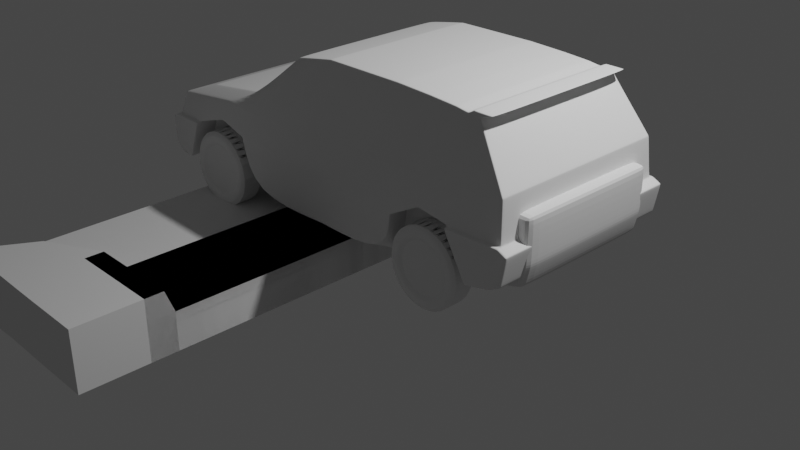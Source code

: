 # Source: cars_1_.blend  (saved by Blender 2.83.19; exported with 4.5.12 LTS)
import bpy
from mathutils import Matrix  # noqa: F401  (used for matrix-valued properties, if any)

bpy.ops.wm.read_factory_settings(use_empty=True)
scene = bpy.context.scene
scene.name = 'Scene'

# ---- collections
col_collection = bpy.data.collections.new('Collection'); scene.collection.children.link(col_collection)
col_rav4 = bpy.data.collections.new('rav4'); scene.collection.children.link(col_rav4)
col_benz = bpy.data.collections.new('benz'); scene.collection.children.link(col_benz)

# ---- materials (node trees are filled in below, after node groups)
mat_material = bpy.data.materials.new('Material')
mat_material.alpha_threshold = 0.0
mat_material.use_transparent_shadow = False
mat_material.line_color = (0.0, 0.0, 0.0, 1.0)

# ---- material node trees
mat_material.use_nodes = True; mat_material.node_tree.nodes.clear()
_N = mat_material.node_tree.nodes; _L = mat_material.node_tree.links
n0 = _N.new('ShaderNodeOutputMaterial'); n0.name = 'Material Output'; n0.location = (300, 300)
n1 = _N.new('ShaderNodeBsdfPrincipled'); n1.name = 'Principled BSDF'; n1.location = (10, 300)
n1.distribution = 'GGX'
n1.subsurface_method = 'BURLEY'
n1.inputs[2].default_value = 0.4
n1.inputs[3].default_value = 1.45
n1.inputs[27].default_value = (0.0, 0.0, 0.0, 1.0)
n1.inputs[28].default_value = 1.0
_L.new(n1.outputs[0], n0.inputs[0])
n0.is_active_output = True

# ---- world
world_world = bpy.data.worlds.new('World'); scene.world = world_world
world_world.use_nodes = True; world_world.node_tree.nodes.clear()
_N = world_world.node_tree.nodes; _L = world_world.node_tree.links
n0 = _N.new('ShaderNodeOutputWorld'); n0.name = 'World Output'; n0.location = (300, 300)
n1 = _N.new('ShaderNodeBackground'); n1.name = 'Background'; n1.location = (10, 300)
n1.inputs[0].default_value = (0.05088, 0.05088, 0.05088, 1.0)
_L.new(n1.outputs[0], n0.inputs[0])
n0.is_active_output = True
world_world.color = (0.05088, 0.05088, 0.05088)
world_world.use_sun_shadow = False
world_world.sun_shadow_jitter_overblur = 0.0

# ---- cameras
cam_camera = bpy.data.cameras.new('Camera')
cam_camera.clip_end = 100.0
cam_camera.ortho_scale = 7.314

# ---- lights
light_light = bpy.data.lights.new('Light', 'POINT')
light_light.transmission_factor = 0.0
light_light.energy = 1000.0
light_light.shadow_soft_size = 0.1
light_light.shadow_maximum_resolution = 0.006
light_light.use_absolute_resolution = True

# ---- meshes
me_cube = bpy.data.meshes.new('Cube')
me_cube.from_pydata([(2.66, 1.0, -2.384e-08), (2.66, 1.0, -0.4), (0.0, 1.0, -0.4), (0.0, 1.0, -2.384e-08), (2.946, 1.0, -2.384e-08), (2.946, 1.0, -0.4), (2.75, 1.0, 0.237), (2.946, 1.0, 0.237), (2.66, 0.0, -2.384e-08), (2.66, 0.0, -0.4), (0.0, 0.0, -2.384e-08), (0.0, 0.0, -0.4), (2.946, 0.0, -2.384e-08), (2.946, 0.0, -0.4), (2.75, 0.0, 0.237), (2.946, 0.0, 0.237)], [], [(2, 3, 0, 1), (9, 1, 5, 13), (1, 0, 4, 5), (4, 0, 6, 7), (12, 4, 7, 15), (0, 8, 14, 6), (6, 14, 15, 7), (5, 4, 12, 13), (0, 3, 10, 8), (2, 1, 9, 11), (14, 8, 12, 15), (13, 12, 8, 9), (10, 11, 9, 8)])
_uv = me_cube.uv_layers.new(name='UVMap')
_uv.uv.foreach_set('vector', [0.375, 0.375, 0.625, 0.375, 0.6271, 0.549, 0.3729, 0.5615, 0.3729, 0.625, 0.3729, 0.5615, 0.375, 0.5833, 0.375, 0.625, 0.3729, 0.5615, 0.6271, 0.549, 0.625, 0.5625, 0.375, 0.5833, 0.625, 0.5625, 0.6271, 0.549, 0.625, 0.5828, 0.625, 0.5833, 0.625, 0.625, 0.625, 0.5625, 0.625, 0.5833, 0.625, 0.625, 0.6271, 0.549, 0.6271, 0.625, 0.625, 0.625, 0.625, 0.5828, 0.625, 0.5828, 0.625, 0.625, 0.625, 0.625, 0.625, 0.5833, 0.375, 0.5833, 0.625, 0.5625, 0.625, 0.625, 0.375, 0.625, 0.6271, 0.549, 0.75, 0.625, 0.75, 0.625, 0.6271, 0.625, 0.25, 0.625, 0.3729, 0.5615, 0.3729, 0.625, 0.25, 0.625, 0.625, 0.625, 0.6271, 0.625, 0.625, 0.625, 0.625, 0.625, 0.375, 0.625, 0.625, 0.625, 0.6271, 0.625, 0.3729, 0.625, 0.75, 0.625, 0.25, 0.625, 0.3729, 0.625, 0.6271, 0.625])
me_cube.use_remesh_fix_poles = True
me_cube.use_remesh_preserve_attributes = False
me_cube.use_mirror_vertex_groups = False
me_cube.update()
me_cube_004 = bpy.data.meshes.new('Cube.004')
me_cube_004.from_pydata([(3.658, 1.998, -2.98e-08), (3.658, 1.998, -0.4), (0.0, 2.0, -0.4), (0.0, 2.0, -2.384e-08), (3.658, 1.711, -2.98e-08), (3.658, 1.711, -0.4), (3.658, 1.907, 0.237), (3.658, 1.711, 0.237), (2.66, 0.0, -2.384e-08), (2.66, 0.0, -0.4), (0.0, 0.0, -2.384e-08), (0.0, 0.0, -0.4), (2.946, 0.0, -2.384e-08), (2.946, 0.0, -0.4), (2.75, 0.0, 0.237), (2.946, 0.0, 0.237), (2.66, 1.0, -0.4), (2.946, 1.0, -0.4), (2.66, 1.0, -2.384e-08), (0.0, 1.0, -2.384e-08), (0.0, 1.0, -0.4), (2.75, 1.0, 0.237), (2.946, 1.0, 0.237), (3.641, 1.201, -2.98e-08), (3.641, 1.201, -0.4), (3.641, 1.201, 0.237), (3.646, -0.0005737, -2.384e-08), (3.646, -0.0005737, -0.4), (3.646, -0.0005737, 0.237), (3.646, 0.6169, -0.4), (3.646, 0.6169, -2.384e-08), (3.646, 0.6169, 0.237), (3.005, 1.611, -0.4), (3.148, 1.468, -0.4), (3.005, 1.611, -2.682e-08), (0.0, 1.5, -2.384e-08), (0.0, 1.5, -0.4), (3.051, 1.566, 0.237), (3.148, 1.468, 0.237), (3.644, 0.9088, -0.4), (3.644, 0.9088, -2.682e-08), (3.644, 0.9088, 0.237)], [], [(2, 3, 0, 1), (32, 1, 5, 33), (1, 0, 4, 5), (4, 0, 6, 7), (38, 22, 31, 41), (18, 8, 14, 21), (21, 14, 15, 22), (5, 4, 23, 24), (18, 19, 10, 8), (20, 16, 9, 11), (14, 8, 12, 15), (13, 12, 8, 9), (10, 11, 9, 8), (36, 32, 16, 20), (34, 35, 19, 18), (22, 15, 28, 31), (37, 21, 22, 38), (34, 18, 21, 37), (15, 12, 26, 28), (9, 16, 17, 13), (40, 23, 25, 41), (29, 30, 26, 27), (39, 40, 30, 29), (26, 30, 31, 28), (12, 13, 27, 26), (4, 7, 25, 23), (13, 17, 29, 27), (33, 5, 24, 39), (17, 33, 39, 29), (24, 23, 40, 39), (30, 40, 41, 31), (0, 34, 37, 6), (6, 37, 38, 7), (0, 3, 35, 34), (2, 1, 32, 36), (7, 38, 41, 25), (16, 32, 33, 17)])
_uv = me_cube_004.uv_layers.new(name='UVMap')
_uv.uv.foreach_set('vector', [0.375, 0.375, 0.625, 0.375, 0.6271, 0.549, 0.3729, 0.5615, 0.3729, 0.5773, 0.3729, 0.5615, 0.375, 0.5833, 0.375, 0.5938, 0.3729, 0.5615, 0.6271, 0.549, 0.625, 0.5625, 0.375, 0.5833, 0.625, 0.5625, 0.6271, 0.549, 0.625, 0.5828, 0.625, 0.5833, 0.625, 0.5937, 0.625, 0.6042, 0.625, 0.6042, 0.625, 0.5938, 0.6271, 0.587, 0.6271, 0.625, 0.625, 0.625, 0.625, 0.6039, 0.625, 0.6039, 0.625, 0.625, 0.625, 0.625, 0.625, 0.6042, 0.375, 0.5833, 0.625, 0.5625, 0.625, 0.5625, 0.375, 0.5833, 0.6271, 0.587, 0.75, 0.625, 0.75, 0.625, 0.6271, 0.625, 0.25, 0.625, 0.3729, 0.5932, 0.3729, 0.625, 0.25, 0.625, 0.625, 0.625, 0.6271, 0.625, 0.625, 0.625, 0.625, 0.625, 0.375, 0.625, 0.625, 0.625, 0.6271, 0.625, 0.3729, 0.625, 0.75, 0.625, 0.25, 0.625, 0.3729, 0.625, 0.6271, 0.625, 0.25, 0.625, 0.3729, 0.5773, 0.3729, 0.5932, 0.25, 0.625, 0.6271, 0.568, 0.75, 0.625, 0.75, 0.625, 0.6271, 0.587, 0.625, 0.6042, 0.625, 0.625, 0.625, 0.617, 0.625, 0.6042, 0.625, 0.5933, 0.625, 0.6039, 0.625, 0.6042, 0.625, 0.5937, 0.6271, 0.568, 0.6271, 0.587, 0.625, 0.6039, 0.625, 0.5933, 0.625, 0.625, 0.625, 0.625, 0.625, 0.613, 0.625, 0.617, 0.3729, 0.625, 0.3729, 0.5932, 0.375, 0.6042, 0.375, 0.625, 0.625, 0.5781, 0.625, 0.5625, 0.625, 0.5833, 0.625, 0.5938, 0.375, 0.6042, 0.625, 0.5938, 0.625, 0.613, 0.375, 0.617, 0.375, 0.5938, 0.625, 0.5781, 0.625, 0.5938, 0.375, 0.6042, 0.625, 0.613, 0.625, 0.5938, 0.625, 0.6042, 0.625, 0.617, 0.625, 0.625, 0.375, 0.625, 0.375, 0.617, 0.625, 0.613, 0.625, 0.5625, 0.625, 0.5833, 0.625, 0.5833, 0.625, 0.5625, 0.375, 0.625, 0.375, 0.6042, 0.375, 0.6042, 0.375, 0.617, 0.375, 0.5938, 0.375, 0.5833, 0.375, 0.5833, 0.375, 0.5938, 0.375, 0.6042, 0.375, 0.5938, 0.375, 0.5938, 0.375, 0.6042, 0.375, 0.5833, 0.625, 0.5625, 0.625, 0.5781, 0.375, 0.5938, 0.625, 0.5938, 0.625, 0.5781, 0.625, 0.5938, 0.625, 0.6042, 0.6271, 0.549, 0.6271, 0.568, 0.625, 0.5933, 0.625, 0.5828, 0.625, 0.5828, 0.625, 0.5933, 0.625, 0.5937, 0.625, 0.5833, 0.6271, 0.549, 0.75, 0.625, 0.75, 0.625, 0.6271, 0.568, 0.25, 0.625, 0.3729, 0.5615, 0.3729, 0.5773, 0.25, 0.625, 0.625, 0.5833, 0.625, 0.5937, 0.625, 0.5938, 0.625, 0.5833, 0.3729, 0.5932, 0.3729, 0.5773, 0.375, 0.5938, 0.375, 0.6042])
me_cube_004.use_remesh_fix_poles = True
me_cube_004.use_remesh_preserve_attributes = False
me_cube_004.use_mirror_vertex_groups = False
me_cube_004.update()
me_cube_009 = bpy.data.meshes.new('Cube.009')
me_cube_009.from_pydata([(0.1772, -1.105, 1.896), (0.1772, -1.666, 0.6813), (9.779e-09, -1.403, 2.049), (3.26e-09, -0.8999, 2.77), (7.218e-09, -1.215, 2.458), (8.615e-09, -1.309, 2.253), (5.821e-09, -0.9093, 1.927), (4.191e-09, -0.6244, 1.541), (3.027e-09, -0.505, 1.526), (2.328e-09, -0.2856, 0.976), (2.794e-09, -0.3953, 1.251), (-2.212e-08, 2.145, 1.908), (4.424e-09, -0.7821, 1.945), (-1.397e-09, -0.151, 2.022), (-4.424e-09, 0.2758, 1.634), (-6.752e-09, 0.6159, 1.345), (-1.024e-08, 0.9607, 1.522), (9.779e-09, -1.026, 0.7338), (0.0, -1.03, 0.8613), (-9.546e-09, -1.059, 0.9856), (-1.746e-08, -1.111, 1.102), (-2.468e-08, -1.185, 1.206), (-3.027e-08, -1.278, 1.293), (-3.399e-08, -1.386, 1.361), (-3.586e-08, -1.506, 1.406), (-3.539e-08, -1.632, 1.427), (-3.353e-08, -1.759, 1.423), (-2.957e-08, -1.883, 1.394), (-2.375e-08, -2.0, 1.341), (-1.63e-08, -2.103, 1.267), (-7.683e-09, -2.191, 1.174), (1.164e-09, -2.258, 1.066), (1.141e-08, -2.303, 0.9468), (2.142e-08, -2.324, 0.821), (3.12e-08, -2.32, 0.6935), (4.075e-08, -2.292, 0.5692), (4.889e-08, -2.239, 0.4529), (5.565e-08, -2.165, 0.3491), (6.123e-08, -2.072, 0.2618), (6.519e-08, -1.964, 0.1943), (6.682e-08, -1.845, 0.1491), (6.682e-08, -1.719, 0.1282), (6.473e-08, -1.591, 0.1321), (6.1e-08, -1.467, 0.1609), (5.495e-08, -1.351, 0.2134), (4.773e-08, -1.247, 0.2875), (3.912e-08, -1.16, 0.3805), (2.98e-08, -1.092, 0.4887), (2.002e-08, -1.047, 0.608), (-1.676e-08, 1.903, 0.7148), (-2.654e-08, 1.899, 0.8423), (-3.609e-08, 1.87, 0.9666), (-4.4e-08, 1.818, 1.083), (-5.099e-08, 1.743, 1.187), (-5.681e-08, 1.65, 1.274), (-6.077e-08, 1.542, 1.342), (-6.217e-08, 1.423, 1.387), (-6.217e-08, 1.297, 1.408), (-6.007e-08, 1.17, 1.404), (-5.611e-08, 1.045, 1.375), (-5.029e-08, 0.9291, 1.322), (-4.307e-08, 0.8253, 1.248), (-3.446e-08, 0.7379, 1.155), (-2.538e-08, 0.6704, 1.047), (-1.537e-08, 0.6253, 0.9278), (-5.122e-09, 0.6043, 0.802), (4.657e-09, 0.6083, 0.6745), (1.42e-08, 0.6371, 0.5502), (2.212e-08, 0.6895, 0.4339), (2.91e-08, 0.7637, 0.3301), (3.492e-08, 0.8566, 0.2428), (3.888e-08, 0.9648, 0.1753), (4.028e-08, 1.084, 0.1301), (4.005e-08, 1.21, 0.1092), (3.818e-08, 1.337, 0.1131), (3.423e-08, 1.462, 0.1419), (2.841e-08, 1.578, 0.1944), (2.095e-08, 1.682, 0.2685), (1.257e-08, 1.769, 0.3615), (3.492e-09, 1.837, 0.4697), (-6.752e-09, 1.882, 0.589), (4.657e-09, -0.4799, 0.8592), (4.657e-10, -0.0428, 0.8565), (-8.149e-09, 0.925, 0.7915), (0.2475, 1.915, 0.8583), (0.2475, 0.9427, 0.6572), (0.2475, 0.1533, 0.6036), (0.137, 1.035, 1.437), (0.137, 1.224, 0.878), (0.2187, 1.649, 1.848), (0.2187, 1.947, 1.935), (0.2187, 2.045, 2.195), (-2.212e-08, 2.054, 2.221), (-1.071e-08, 0.9429, 1.818), (-6.054e-09, 0.446, 1.789), (-1.374e-08, 1.202, 1.945), (-1.956e-08, 1.839, 2.066), (-1.653e-08, 1.52, 1.995), (-0.2751, -1.167, 2.34), (-0.7534, -1.151, 2.579), (-1.285, -1.158, 2.473)], [(0, 1), (4, 3), (5, 4), (2, 5), (5, 6), (6, 7), (10, 9), (8, 10), (13, 12), (14, 13), (15, 14), (16, 15), (11, 16), (18, 17), (19, 18), (20, 19), (21, 20), (22, 21), (23, 22), (24, 23), (25, 24), (26, 25), (27, 26), (28, 27), (29, 28), (30, 29), (31, 30), (32, 31), (33, 32), (34, 33), (35, 34), (36, 35), (37, 36), (38, 37), (39, 38), (40, 39), (41, 40), (42, 41), (43, 42), (44, 43), (45, 44), (46, 45), (47, 46), (48, 47), (17, 48), (50, 49), (51, 50), (52, 51), (53, 52), (54, 53), (55, 54), (56, 55), (57, 56), (58, 57), (59, 58), (60, 59), (61, 60), (62, 61), (63, 62), (64, 63), (65, 64), (66, 65), (67, 66), (68, 67), (69, 68), (70, 69), (71, 70), (72, 71), (73, 72), (74, 73), (75, 74), (76, 75), (77, 76), (78, 77), (79, 78), (80, 79), (49, 80), (82, 83), (81, 82), (85, 86), (84, 85), (87, 88), (90, 91), (89, 90), (91, 92), (97, 96), (93, 95), (94, 93), (95, 97), (98, 99), (99, 100)], [])
me_cube_009.materials.append(mat_material)
me_cube_009.use_remesh_preserve_volume = False
me_cube_009.use_remesh_preserve_attributes = False
me_cube_009.use_mirror_vertex_groups = False
me_cube_009.update()
me_cube_001 = bpy.data.meshes.new('Cube.001')
me_cube_001.from_pydata([(-2.283, -1.0, 0.3536), (-1.849, -0.8379, 1.163), (0.8808, -1.0, 0.2613), (-0.009228, -1.0, 0.2798), (2.163, -1.0, 0.4735), (1.84, -0.8539, 1.818), (-1.075, -1.0, 0.2244), (-2.283, 0.0, 0.3536), (-1.849, 0.0, 1.163), (2.163, 0.0, 0.4735), (1.84, 0.0, 1.818), (1.279, -0.8539, 1.871), (0.8901, -0.8539, 1.883), (0.01846, -0.8539, 1.874), (-0.4287, -0.8539, 1.791), (-1.097, -0.8358, 1.274), (-1.097, 0.0, 1.274), (-0.4287, 0.0, 1.791), (0.01846, 0.0, 1.874), (0.8901, 0.0, 1.883), (1.279, 0.0, 1.871), (1.27, 0.0, 0.273), (0.8808, 0.0, 0.2613), (-0.009228, 0.0, 0.2798), (-1.075, 0.0, 0.2244), (-1.605, 0.0, 0.3443), (-2.31, -1.0, 0.7711), (-2.236, -0.9692, 1.023), (2.209, -0.9692, 1.281), (2.236, -1.0, 0.8818), (2.209, 0.0, 1.281), (2.236, 0.0, 0.8818), (-2.236, 0.0, 1.023), (-2.31, 0.0, 0.7711), (1.286, -0.9692, 1.197), (1.282, -1.0, 0.8959), (0.9085, -0.9692, 1.179), (0.9362, -1.0, 0.7065), (-0.01846, -0.9692, 1.106), (-0.02768, -1.0, 0.7895), (-1.019, -0.9692, 1.087), (-1.231, -1.0, 0.7988), (-1.439, -0.9692, 1.124), (-1.559, -1.0, 0.8911), (2.281, -1.0, 0.5369), (2.281, 0.0, 0.5369), (2.336, -1.0, 0.8345), (2.336, 0.0, 0.8345), (-2.365, -1.0, 0.4379), (-2.365, 0.0, 0.4379), (-2.393, -1.0, 0.7263), (-2.393, 0.0, 0.7263), (-1.516, -0.8379, 1.212), (-2.121, -1.0, 0.331), (-2.121, 0.0, 0.331), (-1.516, 0.0, 1.212), (-1.957, -1.0, 0.7629), (-1.883, -0.9692, 1.067), (1.887, -1.0, 0.4045), (1.576, -0.8539, 1.855), (1.576, 0.0, 1.855), (1.887, 0.0, 0.4045), (1.632, -1.0, 0.8528), (1.655, -0.9692, 1.223), (-2.283, -1.049, 0.3536), (2.163, -1.049, 0.4735), (-2.31, -1.049, 0.7711), (2.236, -1.049, 0.8818), (2.281, -1.049, 0.5369), (2.336, -1.049, 0.8345), (-2.365, -1.049, 0.4379), (-2.393, -1.049, 0.7263), (-2.121, -1.049, 0.331), (-1.957, -1.049, 0.7629), (1.887, -1.049, 0.4045), (1.632, -1.049, 0.8528), (0.8808, -0.7714, 0.2613), (-1.075, -0.7714, 0.2244), (-1.605, -0.7714, 0.3443), (1.27, -0.7714, 0.273), (1.282, -0.7714, 0.8959), (0.9362, -0.7714, 0.7065), (-1.231, -0.7714, 0.7988), (-1.559, -0.7714, 0.8911), (-2.121, -0.7714, 0.331), (-1.957, -0.7714, 0.7629), (1.887, -0.7714, 0.4045), (1.632, -0.7714, 0.8528), (1.987, -0.8539, 1.87), (1.763, -0.8539, 1.87), (1.708, -0.8539, 1.836), (1.708, 0.0, 1.836), (1.987, 0.0, 1.87), (1.763, 0.0, 1.87), (-1.694, 1.008, 0.7309), (-1.617, 1.008, 0.7386), (-1.769, 1.008, 0.7082), (-1.838, 1.008, 0.6715), (-1.898, 1.008, 0.6219), (-1.948, 1.008, 0.5616), (-1.985, 1.008, 0.4927), (-2.007, 1.008, 0.4181), (-2.015, 1.008, 0.3404), (-2.007, 1.008, 0.2627), (-1.985, 1.008, 0.188), (-1.948, 1.008, 0.1191), (-1.898, 1.008, 0.0588), (-1.838, 1.008, 0.009284), (-1.769, 1.008, -0.02751), (-1.694, 1.008, -0.05017), (-1.617, 1.008, -0.05782), (-1.539, 1.008, -0.05017), (-1.464, 1.008, -0.02751), (-1.395, 1.008, 0.009284), (-1.335, 1.008, 0.0588), (-1.286, 1.008, 0.1191), (-1.249, 1.008, 0.188), (-1.226, 1.008, 0.2627), (-1.219, 1.008, 0.3404), (-1.226, 1.008, 0.4181), (-1.249, 1.008, 0.4927), (-1.286, 1.008, 0.5616), (-1.335, 1.008, 0.6219), (-1.395, 1.008, 0.6715), (-1.464, 1.008, 0.7082), (-1.539, 1.008, 0.7309), (-1.974, 1.039, 0.2693), (-1.314, 1.039, 0.1379), (-1.953, 1.039, 0.2009), (-1.252, 1.039, 0.3404), (-1.92, 1.039, 0.1379), (-1.259, 1.039, 0.4115), (-1.874, 1.039, 0.08266), (-1.28, 1.039, 0.4798), (-1.819, 1.039, 0.03734), (-1.314, 1.039, 0.5428), (-1.756, 1.039, 0.00366), (-1.688, 1.039, 0.6978), (-1.359, 1.039, 0.5981), (-1.688, 1.039, -0.01708), (-1.756, 1.039, 0.6771), (-1.414, 1.039, 0.6434), (-1.617, 1.039, -0.02408), (-1.819, 1.039, 0.6434), (-1.477, 1.039, 0.6771), (-1.546, 1.039, -0.01708), (-1.874, 1.039, 0.5981), (-1.546, 1.039, 0.6978), (-1.477, 1.039, 0.00366), (-1.92, 1.039, 0.5428), (-1.414, 1.039, 0.03734), (-1.953, 1.039, 0.4798), (-1.359, 1.039, 0.08266), (-1.974, 1.039, 0.4115), (-1.981, 1.039, 0.3404), (-1.28, 1.039, 0.2009), (-1.617, 1.039, 0.7048), (-1.259, 1.039, 0.2693), (-1.694, 0.7973, 0.7309), (-1.617, 0.7973, 0.7386), (-1.769, 0.7973, 0.7082), (-1.838, 0.7973, 0.6715), (-1.898, 0.7973, 0.6219), (-1.948, 0.7973, 0.5616), (-1.985, 0.7973, 0.4927), (-2.007, 0.7973, 0.4181), (-2.015, 0.7973, 0.3404), (-2.007, 0.7973, 0.2627), (-1.985, 0.7973, 0.188), (-1.948, 0.7973, 0.1191), (-1.898, 0.7973, 0.0588), (-1.838, 0.7973, 0.009284), (-1.769, 0.7973, -0.02751), (-1.694, 0.7973, -0.05017), (-1.617, 0.7973, -0.05782), (-1.539, 0.7973, -0.05017), (-1.464, 0.7973, -0.02751), (-1.395, 0.7973, 0.009284), (-1.335, 0.7973, 0.0588), (-1.286, 0.7973, 0.1191), (-1.249, 0.7973, 0.188), (-1.226, 0.7973, 0.2627), (-1.219, 0.7973, 0.3404), (-1.226, 0.7973, 0.4181), (-1.249, 0.7973, 0.4927), (-1.286, 0.7973, 0.5616), (-1.335, 0.7973, 0.6219), (-1.395, 0.7973, 0.6715), (-1.464, 0.7973, 0.7082), (-1.539, 0.7973, 0.7309), (1.447, 1.008, 0.7383), (1.522, 1.008, 0.7157), (1.591, 1.008, 0.6789), (1.651, 1.008, 0.6293), (1.701, 1.008, 0.569), (1.738, 1.008, 0.5002), (1.76, 1.008, 0.4255), (1.768, 1.008, 0.3478), (1.76, 1.008, 0.2701), (1.738, 1.008, 0.1954), (1.701, 1.008, 0.1265), (1.651, 1.008, 0.06621), (1.591, 1.008, 0.01669), (1.522, 1.008, -0.02011), (1.447, 1.008, -0.04277), (1.37, 1.008, -0.05042), (1.292, 1.008, -0.04277), (1.217, 1.008, -0.02011), (1.149, 1.008, 0.01669), (1.088, 1.008, 0.06621), (1.039, 1.008, 0.1265), (1.002, 1.008, 0.1954), (0.9792, 1.008, 0.2701), (0.9716, 1.008, 0.3478), (0.9792, 1.008, 0.4255), (1.002, 1.008, 0.5002), (1.039, 1.008, 0.569), (1.088, 1.008, 0.6293), (1.149, 1.008, 0.6789), (1.217, 1.008, 0.7157), (1.37, 1.008, 0.746), (1.292, 1.008, 0.7383), (-1.694, 1.008, 0.7309), (-1.617, 1.008, 0.7386), (-1.769, 1.008, 0.7082), (-1.838, 1.008, 0.6715), (-1.898, 1.008, 0.6219), (-1.948, 1.008, 0.5616), (-1.985, 1.008, 0.4927), (-2.007, 1.008, 0.4181), (-2.015, 1.008, 0.3404), (-2.007, 1.008, 0.2627), (-1.985, 1.008, 0.188), (-1.948, 1.008, 0.1191), (-1.898, 1.008, 0.0588), (-1.838, 1.008, 0.009284), (-1.769, 1.008, -0.02751), (-1.694, 1.008, -0.05017), (-1.617, 1.008, -0.05782), (-1.539, 1.008, -0.05017), (-1.464, 1.008, -0.02751), (-1.395, 1.008, 0.009284), (-1.335, 1.008, 0.0588), (-1.286, 1.008, 0.1191), (-1.249, 1.008, 0.188), (-1.226, 1.008, 0.2627), (-1.219, 1.008, 0.3404), (-1.226, 1.008, 0.4181), (-1.249, 1.008, 0.4927), (-1.286, 1.008, 0.5616), (-1.335, 1.008, 0.6219), (-1.395, 1.008, 0.6715), (-1.464, 1.008, 0.7082), (-1.539, 1.008, 0.7309), (-1.565, 1.008, 0.5985), (-1.516, 1.008, 0.5836), (-1.47, 1.008, 0.5592), (-1.431, 1.008, 0.5265), (-1.398, 1.008, 0.4866), (-1.374, 1.008, 0.4411), (-1.359, 1.008, 0.3917), (-1.353, 1.008, 0.3404), (-1.359, 1.008, 0.289), (-1.374, 1.008, 0.2396), (-1.398, 1.008, 0.1941), (-1.431, 1.008, 0.1542), (-1.47, 1.008, 0.1215), (-1.516, 1.008, 0.09718), (-1.565, 1.008, 0.0822), (-1.617, 1.008, 0.07714), (-1.668, 1.008, 0.0822), (-1.717, 1.008, 0.09718), (-1.763, 1.008, 0.1215), (-1.803, 1.008, 0.1542), (-1.836, 1.008, 0.1941), (-1.86, 1.008, 0.2396), (-1.875, 1.008, 0.289), (-1.88, 1.008, 0.3404), (-1.875, 1.008, 0.3917), (-1.86, 1.008, 0.4411), (-1.836, 1.008, 0.4866), (-1.803, 1.008, 0.5265), (-1.763, 1.008, 0.5592), (-1.717, 1.008, 0.5836), (-1.617, 1.008, 0.6036), (-1.668, 1.008, 0.5985), (-1.37, 1.039, 0.1754), (-1.325, 1.039, 0.3983), (-1.782, 1.039, 0.09345), (-1.675, 1.039, 0.04911), (-1.617, 1.039, 0.0434), (-1.559, 1.039, 0.04911), (-1.503, 1.039, 0.06601), (-1.891, 1.039, 0.454), (-1.617, 1.039, 0.6373), (-1.325, 1.039, 0.2824), (-1.908, 1.039, 0.2824), (-1.675, 1.039, 0.6316), (-1.73, 1.039, 0.6147), (-1.782, 1.039, 0.5873), (-1.827, 1.039, 0.5504), (-1.864, 1.039, 0.5054), (-1.407, 1.039, 0.1304), (-1.914, 1.039, 0.3404), (-1.32, 1.039, 0.3404), (-1.827, 1.039, 0.1304), (-1.37, 1.039, 0.5054), (-1.891, 1.039, 0.2267), (-1.864, 1.039, 0.1754), (-1.342, 1.039, 0.454), (-1.73, 1.039, 0.06601), (-1.407, 1.039, 0.5504), (-1.452, 1.039, 0.5873), (-1.503, 1.039, 0.6147), (-1.559, 1.039, 0.6316), (-1.452, 1.039, 0.09345), (-1.908, 1.039, 0.3983), (-1.342, 1.039, 0.2267), (1.012, 1.039, 0.2767), (1.673, 1.039, 0.1453), (1.033, 1.039, 0.2083), (1.734, 1.039, 0.3478), (1.067, 1.039, 0.1453), (1.727, 1.039, 0.4189), (1.112, 1.039, 0.09007), (1.706, 1.039, 0.4872), (1.167, 1.039, 0.04474), (1.673, 1.039, 0.5502), (1.23, 1.039, 0.01106), (1.299, 1.039, 0.7052), (1.627, 1.039, 0.6055), (1.299, 1.039, -0.009675), (1.23, 1.039, 0.6845), (1.572, 1.039, 0.6508), (1.37, 1.039, -0.01668), (1.167, 1.039, 0.6508), (1.509, 1.039, 0.6845), (1.441, 1.039, -0.009675), (1.112, 1.039, 0.6055), (1.441, 1.039, 0.7052), (1.509, 1.039, 0.01106), (1.067, 1.039, 0.5502), (1.572, 1.039, 0.04474), (1.033, 1.039, 0.4872), (1.627, 1.039, 0.09007), (1.012, 1.039, 0.4189), (1.005, 1.039, 0.3478), (1.706, 1.039, 0.2083), (1.37, 1.039, 0.7122), (1.727, 1.039, 0.2767), (1.292, 0.7973, 0.7383), (1.37, 0.7973, 0.746), (1.217, 0.7973, 0.7157), (1.149, 0.7973, 0.6789), (1.088, 0.7973, 0.6293), (1.039, 0.7973, 0.569), (1.002, 0.7973, 0.5002), (0.9792, 0.7973, 0.4255), (0.9716, 0.7973, 0.3478), (0.9792, 0.7973, 0.2701), (1.002, 0.7973, 0.1954), (1.039, 0.7973, 0.1265), (1.088, 0.7973, 0.06621), (1.149, 0.7973, 0.01669), (1.217, 0.7973, -0.02011), (1.292, 0.7973, -0.04277), (1.37, 0.7973, -0.05042), (1.447, 0.7973, -0.04277), (1.522, 0.7973, -0.02011), (1.591, 0.7973, 0.01669), (1.651, 0.7973, 0.06621), (1.701, 0.7973, 0.1265), (1.738, 0.7973, 0.1954), (1.76, 0.7973, 0.2701), (1.768, 0.7973, 0.3478), (1.76, 0.7973, 0.4255), (1.738, 0.7973, 0.5002), (1.701, 0.7973, 0.569), (1.651, 0.7973, 0.6293), (1.591, 0.7973, 0.6789), (1.522, 0.7973, 0.7157), (1.447, 0.7973, 0.7383), (1.292, 1.008, 0.7383), (1.37, 1.008, 0.746), (1.217, 1.008, 0.7157), (1.149, 1.008, 0.6789), (1.088, 1.008, 0.6293), (1.039, 1.008, 0.569), (1.002, 1.008, 0.5002), (0.9792, 1.008, 0.4255), (0.9716, 1.008, 0.3478), (0.9792, 1.008, 0.2701), (1.002, 1.008, 0.1954), (1.039, 1.008, 0.1265), (1.088, 1.008, 0.06621), (1.149, 1.008, 0.01669), (1.217, 1.008, -0.02011), (1.292, 1.008, -0.04277), (1.37, 1.008, -0.05042), (1.447, 1.008, -0.04277), (1.522, 1.008, -0.02011), (1.591, 1.008, 0.01669), (1.651, 1.008, 0.06621), (1.701, 1.008, 0.1265), (1.738, 1.008, 0.1954), (1.76, 1.008, 0.2701), (1.768, 1.008, 0.3478), (1.76, 1.008, 0.4255), (1.738, 1.008, 0.5002), (1.701, 1.008, 0.569), (1.651, 1.008, 0.6293), (1.591, 1.008, 0.6789), (1.522, 1.008, 0.7157), (1.447, 1.008, 0.7383), (1.421, 1.008, 0.6059), (1.47, 1.008, 0.591), (1.516, 1.008, 0.5666), (1.556, 1.008, 0.5339), (1.589, 1.008, 0.494), (1.613, 1.008, 0.4485), (1.628, 1.008, 0.3991), (1.633, 1.008, 0.3478), (1.628, 1.008, 0.2964), (1.613, 1.008, 0.247), (1.589, 1.008, 0.2015), (1.556, 1.008, 0.1616), (1.516, 1.008, 0.1289), (1.47, 1.008, 0.1046), (1.421, 1.008, 0.0896), (1.37, 1.008, 0.08455), (1.318, 1.008, 0.0896), (1.269, 1.008, 0.1046), (1.224, 1.008, 0.1289), (1.184, 1.008, 0.1616), (1.151, 1.008, 0.2015), (1.127, 1.008, 0.247), (1.112, 1.008, 0.2964), (1.107, 1.008, 0.3478), (1.112, 1.008, 0.3991), (1.127, 1.008, 0.4485), (1.151, 1.008, 0.494), (1.184, 1.008, 0.5339), (1.224, 1.008, 0.5666), (1.269, 1.008, 0.591), (1.37, 1.008, 0.611), (1.318, 1.008, 0.6059), (1.617, 1.039, 0.1828), (1.661, 1.039, 0.4057), (1.205, 1.039, 0.1009), (1.312, 1.039, 0.05651), (1.37, 1.039, 0.0508), (1.428, 1.039, 0.05651), (1.483, 1.039, 0.07341), (1.095, 1.039, 0.4614), (1.37, 1.039, 0.6447), (1.661, 1.039, 0.2898), (1.078, 1.039, 0.2898), (1.312, 1.039, 0.639), (1.256, 1.039, 0.6221), (1.205, 1.039, 0.5947), (1.16, 1.039, 0.5578), (1.123, 1.039, 0.5128), (1.58, 1.039, 0.1378), (1.073, 1.039, 0.3478), (1.667, 1.039, 0.3478), (1.16, 1.039, 0.1378), (1.617, 1.039, 0.5128), (1.095, 1.039, 0.2341), (1.123, 1.039, 0.1828), (1.644, 1.039, 0.4614), (1.256, 1.039, 0.07341), (1.58, 1.039, 0.5578), (1.535, 1.039, 0.5947), (1.483, 1.039, 0.6221), (1.428, 1.039, 0.639), (1.535, 1.039, 0.1009), (1.078, 1.039, 0.4057), (1.644, 1.039, 0.2341)], [], [(18, 17, 14, 13), (17, 16, 15, 14), (30, 10, 5, 28), (57, 52, 1, 27), (28, 5, 90, 59, 63), (55, 8, 1, 52), (20, 19, 12, 11), (19, 18, 13, 12), (60, 20, 11, 59), (27, 1, 8, 32), (24, 23, 3, 6), (23, 22, 2, 3), (84, 54, 25, 78), (63, 59, 11, 34), (34, 11, 12, 36), (36, 12, 13, 38), (38, 13, 14, 40), (40, 14, 15, 42), (41, 40, 42, 43), (3, 39, 41, 6), (39, 38, 40, 41), (2, 37, 39, 3), (37, 36, 38, 39), (24, 77, 78, 25), (35, 34, 36, 37), (62, 63, 34, 35), (7, 0, 48, 49), (26, 27, 32, 33), (50, 48, 70, 71), (56, 57, 27, 26), (31, 29, 46, 47), (31, 30, 28, 29), (45, 47, 46, 44), (56, 26, 66, 73), (9, 31, 47, 45), (4, 9, 45, 44), (48, 50, 51, 49), (26, 33, 51, 50), (4, 44, 68, 65), (33, 7, 49, 51), (43, 42, 57, 56), (84, 85, 56, 53), (7, 54, 53, 0), (16, 55, 52, 15), (42, 15, 52, 57), (61, 9, 4, 58), (53, 56, 73, 72), (5, 88, 89, 90), (91, 60, 59, 90), (61, 86, 79, 21), (72, 73, 66, 64), (67, 65, 68, 69), (64, 66, 71, 70), (29, 28, 63, 62), (62, 58, 74, 75), (44, 46, 69, 68), (0, 53, 72, 64), (65, 67, 75, 74), (29, 62, 75, 67), (46, 29, 67, 69), (26, 50, 71, 66), (48, 0, 64, 70), (77, 82, 83, 78), (79, 80, 81, 76), (86, 87, 80, 79), (78, 83, 85, 84), (82, 41, 43, 83), (56, 85, 83, 43), (6, 41, 82, 77), (21, 79, 76, 22), (2, 76, 81, 37), (37, 81, 80, 35), (35, 80, 87, 62), (58, 62, 87, 86), (91, 90, 89, 93), (88, 92, 93, 89), (58, 4, 65, 74), (5, 10, 92, 88), (298, 297, 285, 283), (95, 125, 189, 159), (100, 99, 163, 164), (311, 306, 258, 257), (120, 119, 131, 133), (101, 100, 164, 165), (310, 288, 272, 271), (470, 448, 432, 431), (102, 101, 165, 166), (288, 305, 273, 272), (453, 461, 440, 439), (103, 102, 166, 167), (305, 308, 274, 273), (195, 196, 323, 325), (104, 103, 167, 168), (308, 307, 275, 274), (204, 205, 366, 367), (105, 104, 168, 169), (202, 203, 368, 369), (476, 453, 439, 438), (106, 105, 169, 170), (215, 216, 355, 356), (107, 106, 170, 171), (206, 207, 364, 365), (108, 107, 171, 172), (463, 476, 438, 437), (109, 108, 172, 173), (465, 468, 434, 433), (110, 109, 173, 174), (208, 209, 362, 363), (111, 110, 174, 175), (456, 463, 437, 436), (112, 111, 175, 176), (212, 213, 358, 359), (113, 112, 176, 177), (210, 211, 360, 361), (114, 113, 177, 178), (200, 201, 370, 371), (115, 114, 178, 179), (213, 214, 357, 358), (116, 115, 179, 180), (296, 303, 277, 276), (117, 116, 180, 181), (303, 316, 278, 277), (118, 117, 181, 182), (316, 293, 279, 278), (119, 118, 182, 183), (293, 301, 280, 279), (120, 119, 183, 184), (294, 314, 254, 284), (121, 120, 184, 185), (94, 95, 159, 158), (292, 291, 268, 267), (122, 121, 185, 186), (96, 94, 158, 160), (300, 299, 282, 281), (123, 122, 186, 187), (97, 96, 160, 161), (313, 312, 256, 255), (124, 123, 187, 188), (98, 97, 161, 162), (290, 289, 270, 269), (125, 124, 188, 189), (99, 98, 162, 163), (116, 117, 245, 244), (295, 317, 263, 262), (304, 295, 262, 261), (158, 159, 189, 188, 187, 186, 185, 184, 183, 182, 181, 180, 179, 178, 177, 176, 175, 174, 173, 172, 171, 170, 169, 168, 167, 166, 165, 164, 163, 162, 161, 160), (307, 296, 276, 275), (222, 224, 225, 226, 227, 228, 229, 230, 231, 232, 233, 234, 235, 236, 237, 238, 239, 240, 241, 242, 243, 244, 245, 246, 247, 248, 249, 250, 251, 252, 253, 223), (317, 286, 264, 263), (117, 118, 246, 245), (286, 302, 265, 264), (118, 119, 247, 246), (302, 315, 266, 265), (119, 120, 248, 247), (315, 292, 267, 266), (120, 121, 249, 248), (95, 94, 222, 223), (301, 300, 281, 280), (121, 122, 250, 249), (94, 96, 224, 222), (314, 313, 255, 254), (122, 123, 251, 250), (96, 97, 225, 224), (291, 290, 269, 268), (123, 124, 252, 251), (97, 98, 226, 225), (299, 298, 283, 282), (124, 125, 253, 252), (98, 99, 227, 226), (312, 311, 257, 256), (125, 95, 223, 253), (99, 100, 228, 227), (289, 310, 271, 270), (94, 95, 156, 137), (100, 101, 229, 228), (297, 294, 284, 285), (201, 202, 369, 370), (101, 102, 230, 229), (306, 309, 259, 258), (214, 215, 356, 357), (102, 103, 231, 230), (309, 287, 260, 259), (203, 204, 367, 368), (103, 104, 232, 231), (287, 304, 261, 260), (196, 197, 374, 375), (104, 105, 233, 232), (195, 196, 375, 376), (471, 466, 418, 417), (105, 106, 234, 233), (205, 206, 365, 366), (106, 107, 235, 234), (197, 198, 373, 374), (107, 108, 236, 235), (220, 190, 381, 351), (108, 109, 237, 236), (207, 208, 363, 364), (109, 110, 238, 237), (198, 199, 372, 373), (110, 111, 239, 238), (211, 212, 359, 360), (111, 112, 240, 239), (209, 210, 361, 362), (112, 113, 241, 240), (199, 200, 371, 372), (113, 114, 242, 241), (448, 465, 433, 432), (114, 115, 243, 242), (468, 467, 435, 434), (115, 116, 244, 243), (123, 122, 138, 141), (111, 110, 142, 145), (99, 98, 146, 149), (114, 113, 150, 152), (116, 115, 127, 155), (118, 117, 157, 129), (110, 109, 139, 142), (98, 97, 143, 146), (95, 125, 147, 156), (108, 107, 134, 136), (101, 100, 151, 153), (103, 102, 154, 126), (106, 105, 130, 132), (96, 94, 137, 140), (119, 118, 129, 131), (121, 120, 133, 135), (109, 108, 136, 139), (97, 96, 140, 143), (125, 124, 144, 147), (113, 112, 148, 150), (115, 114, 152, 127), (104, 103, 126, 128), (117, 116, 155, 157), (124, 123, 141, 144), (112, 111, 145, 148), (107, 106, 132, 134), (100, 99, 149, 151), (102, 101, 153, 154), (105, 104, 128, 130), (122, 121, 135, 138), (138, 135, 306, 311), (149, 146, 300, 301), (140, 137, 297, 298), (131, 129, 304, 287), (133, 131, 287, 309), (135, 133, 309, 306), (137, 156, 294, 297), (139, 136, 310, 289), (141, 138, 311, 312), (127, 152, 302, 286), (145, 142, 290, 291), (147, 144, 313, 314), (143, 140, 298, 299), (150, 148, 292, 315), (152, 150, 315, 302), (458, 457, 445, 443), (155, 127, 286, 317), (128, 126, 296, 307), (129, 157, 295, 304), (157, 155, 317, 295), (142, 139, 289, 290), (144, 141, 312, 313), (146, 143, 299, 300), (148, 145, 291, 292), (156, 147, 314, 294), (151, 149, 301, 293), (153, 151, 293, 316), (154, 153, 316, 303), (126, 154, 303, 296), (130, 128, 307, 308), (132, 130, 308, 305), (134, 132, 305, 288), (136, 134, 288, 310), (454, 474, 414, 444), (194, 195, 376, 377), (221, 220, 351, 350), (452, 451, 428, 427), (193, 194, 377, 378), (219, 221, 350, 352), (460, 459, 442, 441), (192, 193, 378, 379), (218, 219, 352, 353), (473, 472, 416, 415), (191, 192, 379, 380), (217, 218, 353, 354), (450, 449, 430, 429), (190, 191, 380, 381), (216, 217, 354, 355), (199, 198, 405, 404), (455, 477, 423, 422), (464, 455, 422, 421), (350, 351, 381, 380, 379, 378, 377, 376, 375, 374, 373, 372, 371, 370, 369, 368, 367, 366, 365, 364, 363, 362, 361, 360, 359, 358, 357, 356, 355, 354, 353, 352), (467, 456, 436, 435), (382, 384, 385, 386, 387, 388, 389, 390, 391, 392, 393, 394, 395, 396, 397, 398, 399, 400, 401, 402, 403, 404, 405, 406, 407, 408, 409, 410, 411, 412, 413, 383), (477, 446, 424, 423), (198, 197, 406, 405), (446, 462, 425, 424), (197, 196, 407, 406), (462, 475, 426, 425), (196, 195, 408, 407), (475, 452, 427, 426), (195, 194, 409, 408), (220, 221, 382, 383), (461, 460, 441, 440), (194, 193, 410, 409), (221, 219, 384, 382), (474, 473, 415, 414), (193, 192, 411, 410), (219, 218, 385, 384), (451, 450, 429, 428), (192, 191, 412, 411), (218, 217, 386, 385), (459, 458, 443, 442), (191, 190, 413, 412), (217, 216, 387, 386), (472, 471, 417, 416), (190, 220, 383, 413), (216, 215, 388, 387), (449, 470, 431, 430), (221, 220, 348, 329), (215, 214, 389, 388), (457, 454, 444, 445), (214, 213, 390, 389), (466, 469, 419, 418), (213, 212, 391, 390), (469, 447, 420, 419), (212, 211, 392, 391), (447, 464, 421, 420), (211, 210, 393, 392), (210, 209, 394, 393), (209, 208, 395, 394), (208, 207, 396, 395), (207, 206, 397, 396), (206, 205, 398, 397), (205, 204, 399, 398), (204, 203, 400, 399), (203, 202, 401, 400), (202, 201, 402, 401), (201, 200, 403, 402), (200, 199, 404, 403), (192, 193, 330, 333), (204, 205, 334, 337), (216, 217, 338, 341), (201, 202, 342, 344), (199, 200, 319, 347), (197, 198, 349, 321), (205, 206, 331, 334), (217, 218, 335, 338), (220, 190, 339, 348), (207, 208, 326, 328), (214, 215, 343, 345), (212, 213, 346, 318), (209, 210, 322, 324), (219, 221, 329, 332), (196, 197, 321, 323), (194, 195, 325, 327), (206, 207, 328, 331), (218, 219, 332, 335), (190, 191, 336, 339), (202, 203, 340, 342), (200, 201, 344, 319), (211, 212, 318, 320), (198, 199, 347, 349), (191, 192, 333, 336), (203, 204, 337, 340), (208, 209, 324, 326), (215, 216, 341, 343), (213, 214, 345, 346), (210, 211, 320, 322), (193, 194, 327, 330), (330, 327, 466, 471), (341, 338, 460, 461), (332, 329, 457, 458), (323, 321, 464, 447), (325, 323, 447, 469), (327, 325, 469, 466), (329, 348, 454, 457), (331, 328, 470, 449), (333, 330, 471, 472), (319, 344, 462, 446), (337, 334, 450, 451), (339, 336, 473, 474), (335, 332, 458, 459), (342, 340, 452, 475), (344, 342, 475, 462), (347, 319, 446, 477), (320, 318, 456, 467), (321, 349, 455, 464), (349, 347, 477, 455), (334, 331, 449, 450), (336, 333, 472, 473), (338, 335, 459, 460), (340, 337, 451, 452), (348, 339, 474, 454), (343, 341, 461, 453), (345, 343, 453, 476), (346, 345, 476, 463), (318, 346, 463, 456), (322, 320, 467, 468), (324, 322, 468, 465), (326, 324, 465, 448), (328, 326, 448, 470)])
_uv = me_cube_001.uv_layers.new(name='UVMap')
_uv.uv.foreach_set('vector', [0.75, 0.625, 0.7917, 0.625, 0.7917, 0.75, 0.75, 0.75, 0.7917, 0.625, 0.8333, 0.625, 0.8333, 0.7328, 0.7917, 0.75, 0.5417, 0.625, 0.625, 0.625, 0.625, 0.75, 0.5417, 0.75, 0.5417, 0.9815, 0.625, 0.9815, 0.625, 1.0, 0.5417, 1.0, 0.5417, 0.75, 0.625, 0.75, 0.625, 0.7664, 0.625, 0.7827, 0.5417, 0.7827, 0.8565, 0.625, 0.875, 0.625, 0.875, 0.7331, 0.8565, 0.7331, 0.6819, 0.625, 0.7083, 0.625, 0.7083, 0.75, 0.6819, 0.75, 0.7083, 0.625, 0.75, 0.625, 0.75, 0.75, 0.7083, 0.75, 0.6577, 0.625, 0.6819, 0.625, 0.6819, 0.75, 0.6577, 0.75, 0.5417, 0.0, 0.625, 0.01694, 0.625, 0.125, 0.5417, 0.125, 0.2083, 0.625, 0.25, 0.625, 0.25, 0.75, 0.2083, 0.75, 0.25, 0.625, 0.2917, 0.625, 0.2917, 0.75, 0.25, 0.75, 0.375, 0.9815, 0.0, 0.0, 0.0, 0.0, 0.375, 0.9583, 0.5417, 0.7827, 0.625, 0.7827, 0.625, 0.8069, 0.5417, 0.8069, 0.5417, 0.8069, 0.625, 0.8069, 0.625, 0.8333, 0.5417, 0.8333, 0.5417, 0.8333, 0.625, 0.8333, 0.625, 0.875, 0.5417, 0.875, 0.5417, 0.875, 0.625, 0.875, 0.625, 0.9167, 0.5417, 0.9167, 0.5417, 0.9167, 0.625, 0.9167, 0.6299, 0.9586, 0.5417, 0.9583, 0.4583, 0.9167, 0.5417, 0.9167, 0.5417, 0.9583, 0.4583, 0.9583, 0.375, 0.875, 0.4583, 0.875, 0.4583, 0.9167, 0.375, 0.9167, 0.4583, 0.875, 0.5417, 0.875, 0.5417, 0.9167, 0.4583, 0.9167, 0.375, 0.8333, 0.4583, 0.8333, 0.4583, 0.875, 0.375, 0.875, 0.4583, 0.8333, 0.5417, 0.8333, 0.5417, 0.875, 0.4583, 0.875, 0.0, 0.0, 0.375, 0.9167, 0.375, 0.9583, 0.0, 0.0, 0.4583, 0.8069, 0.5417, 0.8069, 0.5417, 0.8333, 0.4583, 0.8333, 0.4583, 0.7827, 0.5417, 0.7827, 0.5417, 0.8069, 0.4583, 0.8069, 0.125, 0.625, 0.125, 0.75, 0.125, 0.75, 0.125, 0.625, 0.4583, 0.0, 0.5417, 0.0, 0.5417, 0.125, 0.4583, 0.125, 0.4583, 0.0, 0.375, 0.0, 0.375, 0.0, 0.4583, 0.0, 0.4583, 0.9815, 0.5417, 0.9815, 0.5417, 1.0, 0.4583, 1.0, 0.4583, 0.625, 0.4583, 0.75, 0.4583, 0.75, 0.4583, 0.625, 0.4583, 0.625, 0.5417, 0.625, 0.5417, 0.75, 0.4583, 0.75, 0.375, 0.625, 0.4583, 0.625, 0.4583, 0.75, 0.375, 0.75, 0.4583, 0.9815, 0.4583, 1.0, 0.4583, 1.0, 0.4583, 0.9815, 0.0, 0.0, 0.0, 0.0, 0.0, 0.0, 0.0, 0.0, 0.375, 0.75, 0.375, 0.625, 0.375, 0.625, 0.375, 0.75, 0.375, 0.0, 0.4583, 0.0, 0.4583, 0.125, 0.375, 0.125, 0.4583, 0.0, 0.4583, 0.125, 0.4583, 0.125, 0.4583, 0.0, 0.375, 0.75, 0.375, 0.75, 0.375, 0.75, 0.375, 0.75, 0.0, 0.0, 0.0, 0.0, 0.0, 0.0, 0.0, 0.0, 0.4583, 0.9583, 0.5417, 0.9583, 0.5417, 0.9815, 0.4583, 0.9815, 0.375, 0.9815, 0.4583, 0.9815, 0.4583, 0.9815, 0.375, 0.9815, 0.125, 0.625, 0.1435, 0.625, 0.1435, 0.75, 0.125, 0.75, 0.8333, 0.625, 0.8565, 0.625, 0.8565, 0.7331, 0.8333, 0.7328, 0.5417, 0.9583, 0.6299, 0.9586, 0.625, 0.9815, 0.5417, 0.9815, 0.3423, 0.625, 0.375, 0.625, 0.375, 0.75, 0.3423, 0.75, 0.375, 0.9815, 0.4583, 0.9815, 0.4583, 0.9815, 0.375, 0.9815, 0.0, 0.0, 0.0, 0.0, 0.0, 0.0, 0.0, 0.0, 0.6414, 0.625, 0.6577, 0.625, 0.6577, 0.75, 0.6414, 0.75, 0.0, 0.0, 0.375, 0.7827, 0.375, 0.8069, 0.0, 0.0, 0.375, 0.9815, 0.4583, 0.9815, 0.4583, 1.0, 0.375, 1.0, 0.4583, 0.75, 0.375, 0.75, 0.375, 0.75, 0.4583, 0.75, 0.375, 1.0, 0.4583, 1.0, 0.4583, 1.0, 0.375, 1.0, 0.4583, 0.75, 0.5417, 0.75, 0.5417, 0.7827, 0.4583, 0.7827, 0.4583, 0.7827, 0.375, 0.7827, 0.375, 0.7827, 0.4583, 0.7827, 0.375, 0.75, 0.4583, 0.75, 0.4583, 0.75, 0.375, 0.75, 0.125, 0.75, 0.1435, 0.75, 0.1435, 0.75, 0.125, 0.75, 0.375, 0.75, 0.4583, 0.75, 0.4583, 0.7827, 0.375, 0.7827, 0.4583, 0.75, 0.4583, 0.7827, 0.4583, 0.7827, 0.4583, 0.75, 0.4583, 0.75, 0.4583, 0.75, 0.4583, 0.75, 0.4583, 0.75, 0.4583, 0.0, 0.4583, 0.0, 0.4583, 0.0, 0.4583, 0.0, 0.125, 0.75, 0.125, 0.75, 0.125, 0.75, 0.125, 0.75, 0.375, 0.9167, 0.4583, 0.9167, 0.4583, 0.9583, 0.375, 0.9583, 0.375, 0.8069, 0.4583, 0.8069, 0.4583, 0.8333, 0.375, 0.8333, 0.375, 0.7827, 0.4583, 0.7827, 0.4583, 0.8069, 0.375, 0.8069, 0.375, 0.9583, 0.4583, 0.9583, 0.4583, 0.9815, 0.375, 0.9815, 0.4583, 0.9167, 0.4583, 0.9167, 0.4583, 0.9583, 0.4583, 0.9583, 0.4583, 0.9815, 0.4583, 0.9815, 0.4583, 0.9583, 0.4583, 0.9583, 0.375, 0.9167, 0.4583, 0.9167, 0.4583, 0.9167, 0.375, 0.9167, 0.0, 0.0, 0.375, 0.8069, 0.375, 0.8333, 0.0, 0.0, 0.375, 0.8333, 0.375, 0.8333, 0.4583, 0.8333, 0.4583, 0.8333, 0.4583, 0.8333, 0.4583, 0.8333, 0.4583, 0.8069, 0.4583, 0.8069, 0.4583, 0.8069, 0.4583, 0.8069, 0.4583, 0.7827, 0.4583, 0.7827, 0.375, 0.7827, 0.4583, 0.7827, 0.4583, 0.7827, 0.375, 0.7827, 0.6414, 0.625, 0.6414, 0.75, 0.0, 0.0, 0.0, 0.0, 0.0, 0.0, 0.0, 0.0, 0.0, 0.0, 0.0, 0.0, 0.3423, 0.75, 0.375, 0.75, 0.375, 0.75, 0.3423, 0.75, 0.0, 0.0, 0.625, 0.625, 0.0, 0.0, 0.0, 0.0, 0.0, 0.0, 0.0, 0.0, 0.0, 0.0, 0.0, 0.0, 0.0, 0.0, 0.0, 0.0, 0.0, 0.0, 0.0, 0.0, 0.0, 0.0, 0.0, 0.0, 0.0, 0.0, 0.0, 0.0, 0.0, 0.0, 0.0, 0.0, 0.0, 0.0, 0.0, 0.0, 0.0, 0.0, 0.0, 0.0, 0.0, 0.0, 0.0, 0.0, 0.0, 0.0, 0.0, 0.0, 0.0, 0.0, 0.0, 0.0, 0.0, 0.0, 0.0, 0.0, 0.0, 0.0, 0.0, 0.0, 0.0, 0.0, 0.0, 0.0, 0.0, 0.0, 0.0, 0.0, 0.0, 0.0, 0.0, 0.0, 0.0, 0.0, 0.0, 0.0, 0.0, 0.0, 0.0, 0.0, 0.0, 0.0, 0.0, 0.0, 0.0, 0.0, 0.0, 0.0, 0.0, 0.0, 0.0, 0.0, 0.0, 0.0, 0.0, 0.0, 0.0, 0.0, 0.0, 0.0, 0.0, 0.0, 0.0, 0.0, 0.0, 0.0, 0.0, 0.0, 0.0, 0.0, 0.0, 0.0, 0.0, 0.0, 0.0, 0.0, 0.0, 0.0, 0.0, 0.0, 0.0, 0.0, 0.0, 0.0, 0.0, 0.0, 0.0, 0.0, 0.0, 0.0, 0.0, 0.0, 0.0, 0.0, 0.0, 0.0, 0.0, 0.0, 0.0, 0.0, 0.0, 0.0, 0.0, 0.0, 0.0, 0.0, 0.0, 0.0, 0.0, 0.0, 0.0, 0.0, 0.0, 0.0, 0.0, 0.0, 0.0, 0.0, 0.0, 0.0, 0.0, 0.0, 0.0, 0.0, 0.0, 0.0, 0.0, 0.0, 0.0, 0.0, 0.0, 0.0, 0.0, 0.0, 0.0, 0.0, 0.0, 0.0, 0.0, 0.0, 0.0, 0.0, 0.0, 0.0, 0.0, 0.0, 0.0, 0.0, 0.0, 0.0, 0.0, 0.0, 0.0, 0.0, 0.0, 0.0, 0.0, 0.0, 0.0, 0.0, 0.0, 0.0, 0.0, 0.0, 0.0, 0.0, 0.0, 0.0, 0.0, 0.0, 0.0, 0.0, 0.0, 0.0, 0.0, 0.0, 0.0, 0.0, 0.0, 0.0, 0.0, 0.0, 0.0, 0.0, 0.0, 0.0, 0.0, 0.0, 0.0, 0.0, 0.0, 0.0, 0.0, 0.0, 0.0, 0.0, 0.0, 0.0, 0.0, 0.0, 0.0, 0.0, 0.0, 0.0, 0.0, 0.0, 0.0, 0.0, 0.0, 0.0, 0.0, 0.0, 0.0, 0.0, 0.0, 0.0, 0.0, 0.0, 0.0, 0.0, 0.0, 0.0, 0.0, 0.0, 0.0, 0.0, 0.0, 0.0, 0.0, 0.0, 0.0, 0.0, 0.0, 0.0, 0.0, 0.0, 0.0, 0.0, 0.0, 0.0, 0.0, 0.0, 0.0, 0.0, 0.0, 0.0, 0.0, 0.0, 0.0, 0.0, 0.0, 0.0, 0.0, 0.0, 0.0, 0.0, 0.0, 0.0, 0.0, 0.0, 0.0, 0.0, 0.0, 0.0, 0.0, 0.0, 0.0, 0.0, 0.0, 0.0, 0.0, 0.0, 0.0, 0.0, 0.0, 0.0, 0.0, 0.0, 0.0, 0.0, 0.0, 0.0, 0.0, 0.0, 0.0, 0.0, 0.0, 0.0, 0.0, 0.0, 0.0, 0.0, 0.0, 0.0, 0.0, 0.0, 0.0, 0.0, 0.0, 0.0, 0.0, 0.0, 0.0, 0.0, 0.0, 0.0, 0.0, 0.0, 0.0, 0.0, 0.0, 0.0, 0.0, 0.0, 0.0, 0.0, 0.0, 0.0, 0.0, 0.0, 0.0, 0.0, 0.0, 0.0, 0.0, 0.0, 0.0, 0.0, 0.0, 0.0, 0.0, 0.0, 0.0, 0.0, 0.0, 0.0, 0.0, 0.0, 0.0, 0.0, 0.0, 0.0, 0.0, 0.0, 0.0, 0.0, 0.0, 0.0, 0.0, 0.0, 0.0, 0.0, 0.0, 0.0, 0.0, 0.0, 0.0, 0.0, 0.0, 0.0, 0.0, 0.0, 0.0, 0.0, 0.0, 0.0, 0.0, 0.0, 0.0, 0.0, 0.0, 0.0, 0.0, 0.0, 0.0, 0.0, 0.0, 0.0, 0.0, 0.0, 0.0, 0.0, 0.0, 0.0, 0.0, 0.0, 0.0, 0.0, 0.0, 0.0, 0.0, 0.0, 0.0, 0.0, 0.0, 0.0, 0.0, 0.0, 0.0, 0.0, 0.0, 0.0, 0.0, 0.0, 0.0, 0.0, 0.0, 0.0, 0.0, 0.0, 0.0, 0.0, 0.0, 0.0, 0.0, 0.0, 0.0, 0.0, 0.0, 0.0, 0.0, 0.0, 0.0, 0.0, 0.0, 0.0, 0.0, 0.0, 0.0, 0.0, 0.0, 0.0, 0.0, 0.0, 0.0, 0.0, 0.0, 0.0, 0.0, 0.0, 0.0, 0.0, 0.0, 0.0, 0.0, 0.0, 0.0, 0.0, 0.0, 0.0, 0.0, 0.0, 0.0, 0.0, 0.0, 0.0, 0.0, 0.0, 0.0, 0.0, 0.0, 0.0, 0.0, 0.0, 0.0, 0.0, 0.0, 0.0, 0.0, 0.0, 0.0, 0.0, 0.0, 0.0, 0.0, 0.0, 0.0, 0.0, 0.0, 0.0, 0.0, 0.0, 0.0, 0.0, 0.0, 0.0, 0.0, 0.0, 0.0, 0.0, 0.0, 0.0, 0.0, 0.0, 0.0, 0.0, 0.0, 0.0, 0.0, 0.0, 0.0, 0.0, 0.0, 0.0, 0.0, 0.0, 0.0, 0.0, 0.0, 0.0, 0.0, 0.0, 0.0, 0.0, 0.0, 0.0, 0.0, 0.0, 0.0, 0.0, 0.0, 0.0, 0.0, 0.0, 0.0, 0.0, 0.0, 0.0, 0.0, 0.0, 0.0, 0.0, 0.0, 0.0, 0.0, 0.0, 0.0, 0.0, 0.0, 0.0, 0.0, 0.0, 0.0, 0.0, 0.0, 0.0, 0.0, 0.0, 0.0, 0.0, 0.0, 0.0, 0.0, 0.0, 0.0, 0.0, 0.0, 0.0, 0.0, 0.0, 0.0, 0.0, 0.0, 0.0, 0.0, 0.0, 0.0, 0.0, 0.0, 0.0, 0.0, 0.0, 0.0, 0.0, 0.0, 0.0, 0.0, 0.0, 0.0, 0.0, 0.0, 0.0, 0.0, 0.0, 0.0, 0.0, 0.0, 0.0, 0.0, 0.0, 0.0, 0.0, 0.0, 0.0, 0.0, 0.0, 0.0, 0.0, 0.0, 0.0, 0.0, 0.0, 0.0, 0.0, 0.0, 0.0, 0.0, 0.0, 0.0, 0.0, 0.0, 0.0, 0.0, 0.0, 0.0, 0.0, 0.0, 0.0, 0.0, 0.0, 0.0, 0.0, 0.0, 0.0, 0.0, 0.0, 0.0, 0.0, 0.0, 0.0, 0.0, 0.0, 0.0, 0.0, 0.0, 0.0, 0.0, 0.0, 0.0, 0.0, 0.0, 0.0, 0.0, 0.0, 0.0, 0.0, 0.0, 0.0, 0.0, 0.0, 0.0, 0.0, 0.0, 0.0, 0.0, 0.0, 0.0, 0.0, 0.0, 0.0, 0.0, 0.0, 0.0, 0.0, 0.0, 0.0, 0.0, 0.0, 0.0, 0.0, 0.0, 0.0, 0.0, 0.0, 0.0, 0.0, 0.0, 0.0, 0.0, 0.0, 0.0, 0.0, 0.0, 0.0, 0.0, 0.0, 0.0, 0.0, 0.0, 0.0, 0.0, 0.0, 0.0, 0.0, 0.0, 0.0, 0.0, 0.0, 0.0, 0.0, 0.0, 0.0, 0.0, 0.0, 0.0, 0.0, 0.0, 0.0, 0.0, 0.0, 0.0, 0.0, 0.0, 0.0, 0.0, 0.0, 0.0, 0.0, 0.0, 0.0, 0.0, 0.0, 0.0, 0.0, 0.0, 0.0, 0.0, 0.0, 0.0, 0.0, 0.0, 0.0, 0.0, 0.0, 0.0, 0.0, 0.0, 0.0, 0.0, 0.0, 0.0, 0.0, 0.0, 0.0, 0.0, 0.0, 0.0, 0.0, 0.0, 0.0, 0.0, 0.0, 0.0, 0.0, 0.0, 0.0, 0.0, 0.0, 0.0, 0.0, 0.0, 0.0, 0.0, 0.0, 0.0, 0.0, 0.0, 0.0, 0.0, 0.0, 0.0, 0.0, 0.0, 0.0, 0.0, 0.0, 0.0, 0.0, 0.0, 0.0, 0.0, 0.0, 0.0, 0.0, 0.0, 0.0, 0.0, 0.0, 0.0, 0.0, 0.0, 0.0, 0.0, 0.0, 0.0, 0.0, 0.0, 0.0, 0.0, 0.0, 0.0, 0.0, 0.0, 0.0, 0.0, 0.0, 0.0, 0.0, 0.0, 0.0, 0.0, 0.0, 0.0, 0.0, 0.0, 0.0, 0.0, 0.0, 0.0, 0.0, 0.0, 0.0, 0.0, 0.0, 0.0, 0.0, 0.0, 0.0, 0.0, 0.0, 0.0, 0.0, 0.0, 0.0, 0.0, 0.0, 0.0, 0.0, 0.0, 0.0, 0.0, 0.0, 0.0, 0.0, 0.0, 0.0, 0.0, 0.0, 0.0, 0.0, 0.0, 0.0, 0.0, 0.0, 0.0, 0.0, 0.0, 0.0, 0.0, 0.0, 0.0, 0.0, 0.0, 0.0, 0.0, 0.0, 0.0, 0.0, 0.0, 0.0, 0.0, 0.0, 0.0, 0.0, 0.0, 0.0, 0.0, 0.0, 0.0, 0.0, 0.0, 0.0, 0.0, 0.0, 0.0, 0.0, 0.0, 0.0, 0.0, 0.0, 0.0, 0.0, 0.0, 0.0, 0.0, 0.0, 0.0, 0.0, 0.0, 0.0, 0.0, 0.0, 0.0, 0.0, 0.0, 0.0, 0.0, 0.0, 0.0, 0.0, 0.0, 0.0, 0.0, 0.0, 0.0, 0.0, 0.0, 0.0, 0.0, 0.0, 0.0, 0.0, 0.0, 0.0, 0.0, 0.0, 0.0, 0.0, 0.0, 0.0, 0.0, 0.0, 0.0, 0.0, 0.0, 0.0, 0.0, 0.0, 0.0, 0.0, 0.0, 0.0, 0.0, 0.0, 0.0, 0.0, 0.0, 0.0, 0.0, 0.0, 0.0, 0.0, 0.0, 0.0, 0.0, 0.0, 0.0, 0.0, 0.0, 0.0, 0.0, 0.0, 0.0, 0.0, 0.0, 0.0, 0.0, 0.0, 0.0, 0.0, 0.0, 0.0, 0.0, 0.0, 0.0, 0.0, 0.0, 0.0, 0.0, 0.0, 0.0, 0.0, 0.0, 0.0, 0.0, 0.0, 0.0, 0.0, 0.0, 0.0, 0.0, 0.0, 0.0, 0.0, 0.0, 0.0, 0.0, 0.0, 0.0, 0.0, 0.0, 0.0, 0.0, 0.0, 0.0, 0.0, 0.0, 0.0, 0.0, 0.0, 0.0, 0.0, 0.0, 0.0, 0.0, 0.0, 0.0, 0.0, 0.0, 0.0, 0.0, 0.0, 0.0, 0.0, 0.0, 0.0, 0.0, 0.0, 0.0, 0.0, 0.0, 0.0, 0.0, 0.0, 0.0, 0.0, 0.0, 0.0, 0.0, 0.0, 0.0, 0.0, 0.0, 0.0, 0.0, 0.0, 0.0, 0.0, 0.0, 0.0, 0.0, 0.0, 0.0, 0.0, 0.0, 0.0, 0.0, 0.0, 0.0, 0.0, 0.0, 0.0, 0.0, 0.0, 0.0, 0.0, 0.0, 0.0, 0.0, 0.0, 0.0, 0.0, 0.0, 0.0, 0.0, 0.0, 0.0, 0.0, 0.0, 0.0, 0.0, 0.0, 0.0, 0.0, 0.0, 0.0, 0.0, 0.0, 0.0, 0.0, 0.0, 0.0, 0.0, 0.0, 0.0, 0.0, 0.0, 0.0, 0.0, 0.0, 0.0, 0.0, 0.0, 0.0, 0.0, 0.0, 0.0, 0.0, 0.0, 0.0, 0.0, 0.0, 0.0, 0.0, 0.0, 0.0, 0.0, 0.0, 0.0, 0.0, 0.0, 0.0, 0.0, 0.0, 0.0, 0.0, 0.0, 0.0, 0.0, 0.0, 0.0, 0.0, 0.0, 0.0, 0.0, 0.0, 0.0, 0.0, 0.0, 0.0, 0.0, 0.0, 0.0, 0.0, 0.0, 0.0, 0.0, 0.0, 0.0, 0.0, 0.0, 0.0, 0.0, 0.0, 0.0, 0.0, 0.0, 0.0, 0.0, 0.0, 0.0, 0.0, 0.0, 0.0, 0.0, 0.0, 0.0, 0.0, 0.0, 0.0, 0.0, 0.0, 0.0, 0.0, 0.0, 0.0, 0.0, 0.0, 0.0, 0.0, 0.0, 0.0, 0.0, 0.0, 0.0, 0.0, 0.0, 0.0, 0.0, 0.0, 0.0, 0.0, 0.0, 0.0, 0.0, 0.0, 0.0, 0.0, 0.0, 0.0, 0.0, 0.0, 0.0, 0.0, 0.0, 0.0, 0.0, 0.0, 0.0, 0.0, 0.0, 0.0, 0.0, 0.0, 0.0, 0.0, 0.0, 0.0, 0.0, 0.0, 0.0, 0.0, 0.0, 0.0, 0.0, 0.0, 0.0, 0.0, 0.0, 0.0, 0.0, 0.0, 0.0, 0.0, 0.0, 0.0, 0.0, 0.0, 0.0, 0.0, 0.0, 0.0, 0.0, 0.0, 0.0, 0.0, 0.0, 0.0, 0.0, 0.0, 0.0, 0.0, 0.0, 0.0, 0.0, 0.0, 0.0, 0.0, 0.0, 0.0, 0.0, 0.0, 0.0, 0.0, 0.0, 0.0, 0.0, 0.0, 0.0, 0.0, 0.0, 0.0, 0.0, 0.0, 0.0, 0.0, 0.0, 0.0, 0.0, 0.0, 0.0, 0.0, 0.0, 0.0, 0.0, 0.0, 0.0, 0.0, 0.0, 0.0, 0.0, 0.0, 0.0, 0.0, 0.0, 0.0, 0.0, 0.0, 0.0, 0.0, 0.0, 0.0, 0.0, 0.0, 0.0, 0.0, 0.0, 0.0, 0.0, 0.0, 0.0, 0.0, 0.0, 0.0, 0.0, 0.0, 0.0, 0.0, 0.0, 0.0, 0.0, 0.0, 0.0, 0.0, 0.0, 0.0, 0.0, 0.0, 0.0, 0.0, 0.0, 0.0, 0.0, 0.0, 0.0, 0.0, 0.0, 0.0, 0.0, 0.0, 0.0, 0.0, 0.0, 0.0, 0.0, 0.0, 0.0, 0.0, 0.0, 0.0, 0.0, 0.0, 0.0, 0.0, 0.0, 0.0, 0.0, 0.0, 0.0, 0.0, 0.0, 0.0, 0.0, 0.0, 0.0, 0.0, 0.0, 0.0, 0.0, 0.0, 0.0, 0.0, 0.0, 0.0, 0.0, 0.0, 0.0, 0.0, 0.0, 0.0, 0.0, 0.0, 0.0, 0.0, 0.0, 0.0, 0.0, 0.0, 0.0, 0.0, 0.0, 0.0, 0.0, 0.0, 0.0, 0.0, 0.0, 0.0, 0.0, 0.0, 0.0, 0.0, 0.0, 0.0, 0.0, 0.0, 0.0, 0.0, 0.0, 0.0, 0.0, 0.0, 0.0, 0.0, 0.0, 0.0, 0.0, 0.0, 0.0, 0.0, 0.0, 0.0, 0.0, 0.0, 0.0, 0.0, 0.0, 0.0, 0.0, 0.0, 0.0, 0.0, 0.0, 0.0, 0.0, 0.0, 0.0, 0.0, 0.0, 0.0, 0.0, 0.0, 0.0, 0.0, 0.0, 0.0, 0.0, 0.0, 0.0, 0.0, 0.0, 0.0, 0.0, 0.0, 0.0, 0.0, 0.0, 0.0, 0.0, 0.0, 0.0, 0.0, 0.0, 0.0, 0.0, 0.0, 0.0, 0.0, 0.0, 0.0, 0.0, 0.0, 0.0, 0.0, 0.0, 0.0, 0.0, 0.0, 0.0, 0.0, 0.0, 0.0, 0.0, 0.0, 0.0, 0.0, 0.0, 0.0, 0.0, 0.0, 0.0, 0.0, 0.0, 0.0, 0.0, 0.0, 0.0, 0.0, 0.0, 0.0, 0.0, 0.0, 0.0, 0.0, 0.0, 0.0, 0.0, 0.0, 0.0, 0.0, 0.0, 0.0, 0.0, 0.0, 0.0, 0.0, 0.0, 0.0, 0.0, 0.0, 0.0, 0.0, 0.0, 0.0, 0.0, 0.0, 0.0, 0.0, 0.0, 0.0, 0.0, 0.0, 0.0, 0.0, 0.0, 0.0, 0.0, 0.0, 0.0, 0.0, 0.0, 0.0, 0.0, 0.0, 0.0, 0.0, 0.0, 0.0, 0.0, 0.0, 0.0, 0.0, 0.0, 0.0, 0.0, 0.0, 0.0, 0.0, 0.0, 0.0, 0.0, 0.0, 0.0, 0.0, 0.0, 0.0, 0.0, 0.0, 0.0, 0.0, 0.0, 0.0, 0.0, 0.0, 0.0, 0.0, 0.0, 0.0, 0.0, 0.0, 0.0, 0.0, 0.0, 0.0, 0.0, 0.0, 0.0, 0.0, 0.0, 0.0, 0.0, 0.0, 0.0, 0.0, 0.0, 0.0, 0.0, 0.0, 0.0, 0.0, 0.0, 0.0, 0.0, 0.0, 0.0, 0.0, 0.0, 0.0, 0.0, 0.0, 0.0, 0.0, 0.0, 0.0, 0.0, 0.0, 0.0, 0.0, 0.0, 0.0, 0.0, 0.0, 0.0, 0.0, 0.0, 0.0, 0.0, 0.0, 0.0, 0.0, 0.0, 0.0, 0.0, 0.0, 0.0, 0.0, 0.0, 0.0, 0.0, 0.0, 0.0, 0.0, 0.0, 0.0, 0.0, 0.0, 0.0, 0.0, 0.0, 0.0, 0.0, 0.0, 0.0, 0.0, 0.0, 0.0, 0.0, 0.0, 0.0, 0.0, 0.0, 0.0, 0.0, 0.0, 0.0, 0.0, 0.0, 0.0, 0.0, 0.0, 0.0, 0.0, 0.0, 0.0, 0.0, 0.0, 0.0, 0.0, 0.0, 0.0, 0.0, 0.0, 0.0, 0.0, 0.0, 0.0, 0.0, 0.0, 0.0, 0.0, 0.0, 0.0, 0.0, 0.0, 0.0, 0.0, 0.0, 0.0, 0.0, 0.0, 0.0, 0.0, 0.0, 0.0, 0.0, 0.0, 0.0, 0.0, 0.0, 0.0, 0.0, 0.0, 0.0, 0.0, 0.0, 0.0, 0.0, 0.0, 0.0, 0.0, 0.0, 0.0, 0.0, 0.0, 0.0, 0.0, 0.0, 0.0, 0.0, 0.0, 0.0, 0.0, 0.0, 0.0, 0.0, 0.0, 0.0, 0.0, 0.0, 0.0, 0.0, 0.0, 0.0, 0.0, 0.0, 0.0, 0.0, 0.0, 0.0, 0.0, 0.0, 0.0, 0.0, 0.0, 0.0, 0.0, 0.0, 0.0, 0.0, 0.0, 0.0, 0.0, 0.0, 0.0, 0.0, 0.0, 0.0, 0.0, 0.0, 0.0, 0.0, 0.0, 0.0, 0.0, 0.0, 0.0, 0.0, 0.0, 0.0, 0.0, 0.0, 0.0, 0.0, 0.0, 0.0, 0.0, 0.0, 0.0, 0.0, 0.0, 0.0, 0.0, 0.0, 0.0, 0.0, 0.0, 0.0, 0.0, 0.0, 0.0, 0.0, 0.0, 0.0, 0.0, 0.0, 0.0, 0.0, 0.0, 0.0, 0.0, 0.0, 0.0, 0.0, 0.0, 0.0, 0.0, 0.0, 0.0, 0.0, 0.0, 0.0, 0.0, 0.0, 0.0, 0.0, 0.0, 0.0, 0.0, 0.0, 0.0, 0.0, 0.0, 0.0, 0.0, 0.0, 0.0, 0.0, 0.0, 0.0, 0.0, 0.0, 0.0, 0.0, 0.0, 0.0, 0.0, 0.0, 0.0, 0.0, 0.0, 0.0, 0.0, 0.0, 0.0, 0.0, 0.0, 0.0, 0.0, 0.0, 0.0, 0.0, 0.0, 0.0, 0.0, 0.0, 0.0, 0.0, 0.0, 0.0, 0.0, 0.0, 0.0, 0.0, 0.0, 0.0, 0.0, 0.0, 0.0, 0.0, 0.0, 0.0, 0.0, 0.0, 0.0, 0.0, 0.0, 0.0, 0.0, 0.0, 0.0, 0.0, 0.0, 0.0, 0.0, 0.0, 0.0, 0.0, 0.0, 0.0, 0.0, 0.0, 0.0, 0.0, 0.0, 0.0, 0.0, 0.0, 0.0, 0.0, 0.0, 0.0, 0.0, 0.0, 0.0, 0.0, 0.0, 0.0, 0.0, 0.0, 0.0, 0.0, 0.0, 0.0, 0.0, 0.0, 0.0, 0.0, 0.0, 0.0, 0.0, 0.0, 0.0, 0.0, 0.0, 0.0, 0.0, 0.0, 0.0, 0.0, 0.0, 0.0, 0.0, 0.0, 0.0, 0.0, 0.0, 0.0, 0.0, 0.0, 0.0, 0.0, 0.0, 0.0, 0.0, 0.0, 0.0, 0.0, 0.0, 0.0, 0.0, 0.0, 0.0, 0.0, 0.0, 0.0, 0.0, 0.0, 0.0, 0.0, 0.0, 0.0, 0.0, 0.0, 0.0, 0.0, 0.0, 0.0, 0.0, 0.0, 0.0, 0.0, 0.0, 0.0, 0.0, 0.0, 0.0, 0.0, 0.0, 0.0, 0.0, 0.0, 0.0, 0.0, 0.0, 0.0, 0.0, 0.0, 0.0, 0.0, 0.0, 0.0, 0.0, 0.0, 0.0, 0.0, 0.0, 0.0, 0.0, 0.0, 0.0, 0.0, 0.0, 0.0, 0.0, 0.0, 0.0, 0.0, 0.0, 0.0, 0.0, 0.0, 0.0, 0.0, 0.0, 0.0, 0.0, 0.0, 0.0, 0.0, 0.0, 0.0, 0.0, 0.0, 0.0, 0.0, 0.0, 0.0, 0.0, 0.0, 0.0, 0.0, 0.0, 0.0, 0.0, 0.0, 0.0, 0.0, 0.0, 0.0, 0.0, 0.0, 0.0, 0.0, 0.0, 0.0, 0.0, 0.0, 0.0, 0.0, 0.0, 0.0, 0.0, 0.0, 0.0, 0.0, 0.0, 0.0, 0.0, 0.0, 0.0, 0.0, 0.0, 0.0, 0.0, 0.0, 0.0, 0.0, 0.0, 0.0, 0.0, 0.0, 0.0, 0.0, 0.0, 0.0, 0.0, 0.0, 0.0, 0.0, 0.0, 0.0, 0.0, 0.0, 0.0, 0.0, 0.0, 0.0, 0.0, 0.0, 0.0, 0.0, 0.0, 0.0, 0.0, 0.0, 0.0, 0.0, 0.0, 0.0, 0.0, 0.0, 0.0, 0.0, 0.0, 0.0, 0.0, 0.0, 0.0, 0.0, 0.0, 0.0, 0.0, 0.0, 0.0, 0.0, 0.0, 0.0, 0.0, 0.0, 0.0, 0.0, 0.0, 0.0, 0.0, 0.0, 0.0, 0.0, 0.0, 0.0, 0.0, 0.0, 0.0, 0.0, 0.0, 0.0, 0.0, 0.0, 0.0, 0.0, 0.0, 0.0, 0.0, 0.0, 0.0, 0.0, 0.0, 0.0, 0.0, 0.0, 0.0, 0.0, 0.0, 0.0, 0.0, 0.0, 0.0, 0.0, 0.0, 0.0, 0.0, 0.0, 0.0, 0.0, 0.0, 0.0, 0.0, 0.0, 0.0, 0.0, 0.0, 0.0, 0.0, 0.0, 0.0, 0.0, 0.0, 0.0, 0.0, 0.0, 0.0, 0.0, 0.0, 0.0, 0.0, 0.0, 0.0, 0.0, 0.0, 0.0, 0.0, 0.0, 0.0, 0.0, 0.0, 0.0, 0.0, 0.0, 0.0, 0.0, 0.0, 0.0, 0.0, 0.0, 0.0, 0.0, 0.0, 0.0, 0.0, 0.0, 0.0, 0.0, 0.0, 0.0, 0.0, 0.0, 0.0, 0.0, 0.0, 0.0, 0.0, 0.0, 0.0, 0.0, 0.0, 0.0, 0.0, 0.0, 0.0, 0.0, 0.0, 0.0, 0.0, 0.0, 0.0, 0.0, 0.0, 0.0, 0.0, 0.0, 0.0, 0.0, 0.0, 0.0, 0.0, 0.0, 0.0, 0.0, 0.0, 0.0, 0.0, 0.0, 0.0, 0.0, 0.0, 0.0, 0.0, 0.0, 0.0, 0.0, 0.0, 0.0, 0.0, 0.0, 0.0, 0.0, 0.0, 0.0, 0.0, 0.0, 0.0, 0.0, 0.0, 0.0, 0.0, 0.0, 0.0, 0.0, 0.0, 0.0, 0.0, 0.0, 0.0, 0.0, 0.0, 0.0, 0.0, 0.0, 0.0, 0.0, 0.0, 0.0, 0.0, 0.0, 0.0, 0.0, 0.0, 0.0, 0.0, 0.0, 0.0, 0.0, 0.0, 0.0, 0.0, 0.0, 0.0, 0.0, 0.0, 0.0, 0.0, 0.0, 0.0, 0.0, 0.0, 0.0, 0.0, 0.0, 0.0, 0.0, 0.0, 0.0, 0.0, 0.0, 0.0, 0.0, 0.0, 0.0, 0.0, 0.0, 0.0, 0.0, 0.0, 0.0, 0.0, 0.0, 0.0, 0.0, 0.0, 0.0, 0.0, 0.0, 0.0, 0.0, 0.0, 0.0, 0.0, 0.0, 0.0, 0.0, 0.0, 0.0, 0.0, 0.0, 0.0, 0.0, 0.0, 0.0, 0.0, 0.0, 0.0, 0.0, 0.0, 0.0, 0.0, 0.0, 0.0, 0.0, 0.0, 0.0, 0.0, 0.0, 0.0, 0.0, 0.0, 0.0, 0.0, 0.0, 0.0, 0.0, 0.0, 0.0, 0.0, 0.0, 0.0, 0.0, 0.0, 0.0, 0.0, 0.0, 0.0, 0.0, 0.0, 0.0, 0.0, 0.0, 0.0, 0.0, 0.0, 0.0, 0.0, 0.0, 0.0, 0.0, 0.0, 0.0, 0.0, 0.0, 0.0, 0.0, 0.0, 0.0, 0.0, 0.0, 0.0, 0.0, 0.0, 0.0, 0.0, 0.0, 0.0, 0.0, 0.0, 0.0, 0.0, 0.0, 0.0, 0.0, 0.0, 0.0, 0.0, 0.0, 0.0, 0.0, 0.0, 0.0, 0.0, 0.0, 0.0, 0.0, 0.0, 0.0, 0.0, 0.0, 0.0, 0.0, 0.0, 0.0, 0.0, 0.0, 0.0, 0.0, 0.0, 0.0, 0.0, 0.0, 0.0, 0.0, 0.0, 0.0, 0.0, 0.0, 0.0, 0.0, 0.0, 0.0, 0.0, 0.0, 0.0, 0.0, 0.0, 0.0, 0.0, 0.0, 0.0, 0.0, 0.0, 0.0, 0.0, 0.0, 0.0, 0.0, 0.0, 0.0, 0.0, 0.0, 0.0, 0.0, 0.0, 0.0, 0.0, 0.0, 0.0, 0.0, 0.0, 0.0, 0.0, 0.0, 0.0, 0.0, 0.0, 0.0, 0.0, 0.0, 0.0, 0.0, 0.0, 0.0, 0.0, 0.0, 0.0, 0.0, 0.0, 0.0, 0.0, 0.0, 0.0, 0.0, 0.0, 0.0, 0.0, 0.0, 0.0, 0.0, 0.0, 0.0, 0.0, 0.0, 0.0, 0.0, 0.0, 0.0, 0.0, 0.0, 0.0, 0.0, 0.0, 0.0, 0.0, 0.0, 0.0, 0.0, 0.0, 0.0, 0.0, 0.0, 0.0, 0.0, 0.0, 0.0, 0.0, 0.0, 0.0, 0.0, 0.0, 0.0, 0.0, 0.0, 0.0, 0.0, 0.0, 0.0, 0.0, 0.0, 0.0, 0.0, 0.0, 0.0, 0.0, 0.0, 0.0, 0.0, 0.0, 0.0, 0.0, 0.0, 0.0, 0.0, 0.0, 0.0, 0.0, 0.0, 0.0, 0.0, 0.0, 0.0, 0.0, 0.0, 0.0, 0.0, 0.0, 0.0, 0.0, 0.0, 0.0, 0.0, 0.0, 0.0, 0.0, 0.0, 0.0, 0.0, 0.0, 0.0, 0.0, 0.0, 0.0, 0.0, 0.0, 0.0, 0.0, 0.0, 0.0, 0.0, 0.0, 0.0, 0.0, 0.0, 0.0, 0.0, 0.0, 0.0, 0.0, 0.0, 0.0, 0.0, 0.0, 0.0, 0.0, 0.0, 0.0, 0.0, 0.0, 0.0, 0.0, 0.0, 0.0, 0.0, 0.0, 0.0, 0.0, 0.0, 0.0, 0.0, 0.0, 0.0, 0.0, 0.0, 0.0, 0.0, 0.0, 0.0, 0.0, 0.0, 0.0, 0.0, 0.0, 0.0, 0.0, 0.0, 0.0, 0.0, 0.0, 0.0, 0.0, 0.0, 0.0, 0.0, 0.0, 0.0, 0.0, 0.0, 0.0, 0.0, 0.0, 0.0, 0.0, 0.0, 0.0, 0.0, 0.0, 0.0, 0.0, 0.0, 0.0, 0.0, 0.0, 0.0, 0.0, 0.0, 0.0, 0.0, 0.0, 0.0, 0.0, 0.0, 0.0, 0.0, 0.0, 0.0, 0.0, 0.0, 0.0, 0.0, 0.0, 0.0, 0.0, 0.0, 0.0, 0.0, 0.0, 0.0, 0.0, 0.0, 0.0, 0.0, 0.0, 0.0, 0.0, 0.0, 0.0, 0.0, 0.0, 0.0, 0.0, 0.0, 0.0, 0.0, 0.0, 0.0, 0.0, 0.0, 0.0, 0.0, 0.0, 0.0, 0.0, 0.0, 0.0, 0.0, 0.0, 0.0, 0.0, 0.0, 0.0, 0.0, 0.0, 0.0, 0.0, 0.0, 0.0, 0.0, 0.0, 0.0, 0.0, 0.0, 0.0, 0.0, 0.0, 0.0, 0.0, 0.0, 0.0, 0.0, 0.0, 0.0, 0.0, 0.0, 0.0, 0.0, 0.0])
me_cube_001.use_remesh_fix_poles = True
me_cube_001.use_remesh_preserve_attributes = False
me_cube_001.use_mirror_vertex_groups = False
me_cube_001.update()
me_cube_002 = bpy.data.meshes.new('Cube.002')
me_cube_002.from_pydata([(-2.264, -0.7959, 0.2467), (0.9416, -0.7959, 0.2356), (0.3588, -0.7959, 0.1803), (2.286, -0.7959, 0.4239), (-0.233, -0.7959, 0.1803), (-1.058, -0.7959, 0.1803), (-2.264, -1.213e-08, 0.2467), (2.286, -3.107e-08, 0.4239), (1.782, -0.7959, 0.291), (1.405, -0.7959, 1.35), (1.03, -0.7959, 1.494), (0.3588, -0.7959, 1.538), (-0.1776, -0.7959, 1.483), (-0.6153, -0.7959, 1.272), (-0.6153, 2.34e-08, 1.272), (-0.1776, 8.985e-10, 1.483), (0.3588, -5.022e-09, 1.538), (1.03, -2.857e-10, 1.494), (1.405, 1.511e-08, 1.35), (1.782, -1.686e-08, 0.291), (0.9416, -1.094e-08, 0.2356), (0.3588, -5.022e-09, 0.1803), (-0.233, -5.022e-09, 0.1803), (-1.058, -5.022e-09, 0.1803), (-2.319, -0.7959, 0.5221), (-2.243, -0.7959, 0.7901), (2.341, -0.7959, 1.108), (2.341, -0.7959, 0.655), (2.341, -7.391e-09, 1.108), (2.341, -7.391e-09, 0.655), (-2.243, 2.656e-08, 0.7901), (-2.319, 6.82e-09, 0.5221), (1.815, -0.7959, 1.108), (1.708, -0.7959, 0.6181), (1.285, -0.7959, 1.097), (1.039, -0.7959, 0.6089), (0.3698, -0.7959, 1.019), (0.3588, -0.7959, 0.655), (-0.2441, -0.7959, 1.019), (-0.233, -0.7959, 0.655), (-1.047, -0.7959, 0.9968), (-1.058, -0.7959, 0.655), (-1.047, -5.022e-09, 0.9968), (1.815, -5.022e-09, 1.108), (1.218, -0.7959, 1.422), (1.218, 7.412e-09, 1.422), (1.362, -1.39e-08, 0.2633), (1.406, -0.7959, 0.7196), (1.55, -0.7959, 1.102), (-1.263, -0.7959, 0.1915), (-1.263, -6.229e-09, 0.1915), (-1.337, -0.7959, 0.5955), (-1.243, -0.7959, 0.9555), (-1.243, 1.011e-09, 0.9555), (-2.087, -1.108e-08, 0.2369), (-2.044, -0.7959, 0.5308), (-2.028, -0.7959, 0.8536), (-2.087, -0.7959, 0.2369), (-2.028, 1.838e-08, 0.8536), (-1.635, 9.694e-09, 0.9045), (-1.675, -8.657e-09, 0.2142), (-1.718, -0.7959, 0.7339), (-1.635, -0.7959, 0.9045), (0.9416, -0.6448, 0.2356), (1.782, -0.6448, 0.291), (1.708, -0.6448, 0.6181), (1.039, -0.6448, 0.6089), (1.362, -0.6448, 0.2633), (1.406, -0.6448, 0.7196), (-1.263, -0.6448, 0.1915), (-1.337, -0.6448, 0.5955), (-2.044, -0.6448, 0.5308), (-2.087, -0.6448, 0.2369), (-1.675, -0.6448, 0.2142), (-1.718, -0.6448, 0.7339), (-1.711, 0.8008, 0.6212), (-1.88, 0.8008, 0.5759), (-2.004, 0.8008, 0.4523), (-2.049, 0.8008, 0.2833), (-2.004, 0.8008, 0.1144), (-1.88, 0.8008, -0.009279), (-1.711, 0.8008, -0.05455), (-1.542, 0.8008, -0.009279), (-1.418, 0.8008, 0.1144), (-1.373, 0.8008, 0.2833), (-1.418, 0.8008, 0.4523), (-1.542, 0.8008, 0.5759), (-1.711, 0.8008, 0.5317), (-1.835, 0.8008, 0.4984), (-1.926, 0.8008, 0.4075), (-1.959, 0.8008, 0.2833), (-1.926, 0.8008, 0.1592), (-1.835, 0.8008, 0.06825), (-1.711, 0.8008, 0.03498), (-1.587, 0.8008, 0.06825), (-1.496, 0.8008, 0.1592), (-1.463, 0.8008, 0.2833), (-1.496, 0.8008, 0.4075), (-1.587, 0.8008, 0.4984), (-1.858, 0.8212, 0.5372), (-1.965, 0.8212, 0.4299), (-1.457, 0.8212, 0.1368), (-1.418, 0.8212, 0.2833), (-1.858, 0.8212, 0.02949), (-1.711, 0.8212, -0.009782), (-2.004, 0.8212, 0.2833), (-1.457, 0.8212, 0.4299), (-1.564, 0.8212, 0.02949), (-1.965, 0.8212, 0.1368), (-1.564, 0.8212, 0.5372), (-1.711, 0.8212, 0.5764), (-1.711, 0.6529, 0.6212), (-1.88, 0.6529, 0.5759), (-2.004, 0.6529, 0.4523), (-2.049, 0.6529, 0.2833), (-2.004, 0.6529, 0.1144), (-1.88, 0.6529, -0.009279), (-1.711, 0.6529, -0.05455), (-1.542, 0.6529, -0.009279), (-1.418, 0.6529, 0.1144), (-1.373, 0.6529, 0.2833), (-1.418, 0.6529, 0.4523), (-1.542, 0.6529, 0.5759), (1.346, 0.8008, 0.6276), (1.177, 0.8008, 0.5823), (1.053, 0.8008, 0.4587), (1.008, 0.8008, 0.2897), (1.053, 0.8008, 0.1208), (1.177, 0.8008, -0.002871), (1.346, 0.8008, -0.04814), (1.515, 0.8008, -0.002871), (1.638, 0.8008, 0.1208), (1.684, 0.8008, 0.2897), (1.638, 0.8008, 0.4587), (1.515, 0.8008, 0.5823), (1.346, 0.8008, 0.5381), (1.221, 0.8008, 0.5048), (1.131, 0.8008, 0.4139), (1.097, 0.8008, 0.2897), (1.131, 0.8008, 0.1656), (1.221, 0.8008, 0.07466), (1.346, 0.8008, 0.04139), (1.47, 0.8008, 0.07466), (1.561, 0.8008, 0.1656), (1.594, 0.8008, 0.2897), (1.561, 0.8008, 0.4139), (1.47, 0.8008, 0.5048), (1.199, 0.8212, 0.5436), (1.092, 0.8212, 0.4363), (1.6, 0.8212, 0.1432), (1.639, 0.8212, 0.2897), (1.199, 0.8212, 0.0359), (1.346, 0.8212, -0.003374), (1.053, 0.8212, 0.2897), (1.6, 0.8212, 0.4363), (1.492, 0.8212, 0.0359), (1.092, 0.8212, 0.1432), (1.492, 0.8212, 0.5436), (1.346, 0.8212, 0.5828), (1.346, 0.6529, 0.6276), (1.177, 0.6529, 0.5823), (1.053, 0.6529, 0.4587), (1.008, 0.6529, 0.2897), (1.053, 0.6529, 0.1208), (1.177, 0.6529, -0.002871), (1.346, 0.6529, -0.04814), (1.515, 0.6529, -0.002871), (1.638, 0.6529, 0.1208), (1.684, 0.6529, 0.2897), (1.638, 0.6529, 0.4587), (1.515, 0.6529, 0.5823)], [], [(16, 15, 12, 11), (15, 14, 13, 12), (19, 7, 3, 8), (45, 17, 10, 44), (17, 16, 11, 10), (50, 23, 5, 49), (23, 22, 4, 5), (22, 21, 2, 4), (21, 20, 1, 2), (48, 44, 10, 34), (34, 10, 11, 36), (36, 11, 12, 38), (38, 12, 13, 40), (4, 39, 41, 5), (39, 38, 40, 41), (2, 37, 39, 4), (37, 36, 38, 39), (1, 35, 37, 2), (35, 34, 36, 37), (47, 48, 34, 35), (3, 27, 33, 8), (27, 26, 32, 33), (0, 24, 31, 6), (24, 25, 30, 31), (57, 55, 24, 0), (55, 56, 25, 24), (7, 29, 27, 3), (29, 28, 26, 27), (42, 40, 13, 14), (53, 52, 40, 42), (43, 18, 9, 32), (32, 26, 28, 43), (33, 32, 48, 47), (73, 72, 54, 60), (32, 9, 44, 48), (18, 45, 44, 9), (59, 62, 52, 53), (41, 40, 52, 51), (5, 41, 51, 49), (47, 68, 65, 33), (6, 54, 57, 0), (30, 25, 56, 58), (61, 62, 56, 55), (61, 74, 70, 51), (8, 33, 65, 64), (51, 52, 62, 61), (35, 66, 68, 47), (58, 56, 62, 59), (67, 68, 66, 63), (64, 65, 68, 67), (73, 74, 71, 72), (69, 70, 74, 73), (19, 64, 67, 46), (55, 71, 74, 61), (46, 67, 63, 1, 20), (1, 63, 66, 35), (57, 72, 71, 55), (69, 49, 51, 70), (73, 60, 50, 69), (100, 99, 88, 89), (102, 101, 95, 96), (104, 103, 92, 93), (105, 100, 89, 90), (106, 102, 96, 97), (107, 104, 93, 94), (108, 105, 90, 91), (109, 106, 97, 98), (99, 110, 87, 88), (101, 107, 94, 95), (103, 108, 91, 92), (110, 109, 98, 87), (88, 87, 98, 97, 96, 95, 94, 93, 92, 91, 90, 89), (75, 86, 109, 110), (80, 79, 108, 103), (83, 82, 107, 101), (76, 75, 110, 99), (86, 85, 106, 109), (79, 78, 105, 108), (82, 81, 104, 107), (85, 84, 102, 106), (78, 77, 100, 105), (81, 80, 103, 104), (84, 83, 101, 102), (77, 76, 99, 100), (76, 77, 113, 112), (83, 84, 120, 119), (80, 81, 117, 116), (77, 78, 114, 113), (84, 85, 121, 120), (81, 82, 118, 117), (78, 79, 115, 114), (85, 86, 122, 121), (75, 76, 112, 111), (82, 83, 119, 118), (79, 80, 116, 115), (86, 75, 111, 122), (112, 113, 114, 115, 116, 117, 118, 119, 120, 121, 122, 111), (148, 147, 136, 137), (150, 149, 143, 144), (152, 151, 140, 141), (153, 148, 137, 138), (154, 150, 144, 145), (155, 152, 141, 142), (156, 153, 138, 139), (157, 154, 145, 146), (147, 158, 135, 136), (149, 155, 142, 143), (151, 156, 139, 140), (158, 157, 146, 135), (136, 135, 146, 145, 144, 143, 142, 141, 140, 139, 138, 137), (123, 134, 157, 158), (128, 127, 156, 151), (131, 130, 155, 149), (124, 123, 158, 147), (134, 133, 154, 157), (127, 126, 153, 156), (130, 129, 152, 155), (133, 132, 150, 154), (126, 125, 148, 153), (129, 128, 151, 152), (132, 131, 149, 150), (125, 124, 147, 148), (124, 125, 161, 160), (131, 132, 168, 167), (128, 129, 165, 164), (125, 126, 162, 161), (132, 133, 169, 168), (129, 130, 166, 165), (126, 127, 163, 162), (133, 134, 170, 169), (123, 124, 160, 159), (130, 131, 167, 166), (127, 128, 164, 163), (134, 123, 159, 170), (160, 161, 162, 163, 164, 165, 166, 167, 168, 169, 170, 159)])
_uv = me_cube_002.uv_layers.new(name='UVMap')
_uv.uv.foreach_set('vector', [0.7311, 0.625, 0.7628, 0.625, 0.7628, 0.75, 0.7311, 0.75, 0.7628, 0.625, 0.8069, 0.625, 0.8069, 0.75, 0.7628, 0.75, 0.3451, 0.625, 0.375, 0.625, 0.375, 0.75, 0.3451, 0.75, 0.675, 0.625, 0.6951, 0.625, 0.6951, 0.75, 0.675, 0.75, 0.6951, 0.625, 0.7311, 0.625, 0.7311, 0.75, 0.6951, 0.75, 0.1815, 0.625, 0.1931, 0.625, 0.1931, 0.75, 0.1815, 0.75, 0.1931, 0.625, 0.2372, 0.625, 0.2372, 0.75, 0.1931, 0.75, 0.2372, 0.625, 0.2689, 0.625, 0.2689, 0.75, 0.2372, 0.75, 0.2689, 0.625, 0.3049, 0.625, 0.3049, 0.75, 0.2689, 0.75, 0.5417, 0.8, 0.625, 0.8, 0.625, 0.8201, 0.5417, 0.8201, 0.5417, 0.8201, 0.625, 0.8201, 0.625, 0.8561, 0.5417, 0.8561, 0.5417, 0.8561, 0.625, 0.8561, 0.625, 0.8878, 0.5417, 0.8878, 0.5417, 0.8878, 0.625, 0.8878, 0.625, 0.9319, 0.5417, 0.9319, 0.375, 0.8878, 0.4583, 0.8878, 0.4583, 0.9319, 0.375, 0.9319, 0.4583, 0.8878, 0.5417, 0.8878, 0.5417, 0.9319, 0.4583, 0.9319, 0.375, 0.8561, 0.4583, 0.8561, 0.4583, 0.8878, 0.375, 0.8878, 0.4583, 0.8561, 0.5417, 0.8561, 0.5417, 0.8878, 0.4583, 0.8878, 0.375, 0.8201, 0.4583, 0.8201, 0.4583, 0.8561, 0.375, 0.8561, 0.4583, 0.8201, 0.5417, 0.8201, 0.5417, 0.8561, 0.4583, 0.8561, 0.4583, 0.8, 0.5417, 0.8, 0.5417, 0.8201, 0.4583, 0.8201, 0.375, 0.75, 0.4583, 0.75, 0.4583, 0.7799, 0.375, 0.7799, 0.4583, 0.75, 0.5417, 0.75, 0.5417, 0.7799, 0.4583, 0.7799, 0.375, 0.0, 0.4583, 0.0, 0.4583, 0.125, 0.375, 0.125, 0.4583, 0.0, 0.5417, 0.0, 0.5417, 0.125, 0.4583, 0.125, 0.375, 0.99, 0.4583, 0.99, 0.4583, 1.0, 0.375, 1.0, 0.4583, 0.99, 0.5417, 0.99, 0.5417, 1.0, 0.4583, 1.0, 0.375, 0.625, 0.4583, 0.625, 0.4583, 0.75, 0.375, 0.75, 0.4583, 0.625, 0.5417, 0.625, 0.5417, 0.75, 0.4583, 0.75, 0.0, 0.0, 0.5417, 0.9319, 0.625, 0.9319, 0.8069, 0.625, 0.09199, 0.02123, 0.5417, 0.9435, 0.5417, 0.9319, 0.0, 0.0, 0.0, 0.0, 0.6549, 0.625, 0.625, 0.7799, 0.5417, 0.7799, 0.5417, 0.7799, 0.5417, 0.75, 0.5417, 0.625, 0.0, 0.0, 0.4583, 0.7799, 0.5417, 0.7799, 0.5417, 0.8, 0.4583, 0.8, 0.375, 0.9667, 0.375, 0.99, 0.0, 0.0, 0.0, 0.0, 0.5417, 0.7799, 0.625, 0.7799, 0.625, 0.8, 0.5417, 0.8, 0.6549, 0.625, 0.675, 0.625, 0.675, 0.75, 0.6549, 0.75, 0.277, 0.06393, 0.5417, 0.9667, 0.5417, 0.9435, 0.09199, 0.02123, 0.4583, 0.9319, 0.5417, 0.9319, 0.5417, 0.9435, 0.4583, 0.9435, 0.375, 0.9319, 0.4583, 0.9319, 0.4583, 0.9435, 0.375, 0.9435, 0.4583, 0.8, 0.4583, 0.8, 0.4583, 0.7799, 0.4583, 0.7799, 0.125, 0.625, 0.135, 0.625, 0.135, 0.75, 0.125, 0.75, 0.5417, 0.125, 0.5417, 1.0, 0.5417, 0.99, 0.4621, 0.1066, 0.4583, 0.9667, 0.5417, 0.9667, 0.5417, 0.99, 0.4583, 0.99, 0.4583, 0.9667, 0.4583, 0.9667, 0.4583, 0.9435, 0.4583, 0.9435, 0.375, 0.7799, 0.4583, 0.7799, 0.4583, 0.7799, 0.375, 0.7799, 0.4583, 0.9435, 0.5417, 0.9435, 0.5417, 0.9667, 0.4583, 0.9667, 0.4583, 0.8201, 0.4583, 0.8201, 0.4583, 0.8, 0.4583, 0.8, 0.4621, 0.1066, 0.5417, 0.99, 0.5417, 0.9667, 0.277, 0.06393, 0.375, 0.8, 0.4583, 0.8, 0.4583, 0.8201, 0.375, 0.8201, 0.375, 0.7799, 0.4583, 0.7799, 0.4583, 0.8, 0.375, 0.8, 0.375, 0.9667, 0.4583, 0.9667, 0.4583, 0.99, 0.375, 0.99, 0.375, 0.9435, 0.4583, 0.9435, 0.4583, 0.9667, 0.375, 0.9667, 0.0, 0.0, 0.375, 0.7799, 0.375, 0.8, 0.0, 0.0, 0.4583, 0.99, 0.4583, 0.99, 0.4583, 0.9667, 0.4583, 0.9667, 0.0, 0.0, 0.375, 0.8, 0.375, 0.8201, 0.375, 0.8201, 0.3049, 0.625, 0.375, 0.8201, 0.375, 0.8201, 0.4583, 0.8201, 0.4583, 0.8201, 0.375, 0.99, 0.375, 0.99, 0.4583, 0.99, 0.4583, 0.99, 0.375, 0.9435, 0.375, 0.9435, 0.4583, 0.9435, 0.4583, 0.9435, 0.375, 0.9667, 0.0, 0.0, 0.0, 0.0, 0.375, 0.9435, 0.0, 0.0, 0.0, 0.0, 0.0, 0.0, 0.0, 0.0, 0.0, 0.0, 0.0, 0.0, 0.0, 0.0, 0.0, 0.0, 0.0, 0.0, 0.0, 0.0, 0.0, 0.0, 0.0, 0.0, 0.0, 0.0, 0.0, 0.0, 0.0, 0.0, 0.0, 0.0, 0.0, 0.0, 0.0, 0.0, 0.0, 0.0, 0.0, 0.0, 0.0, 0.0, 0.0, 0.0, 0.0, 0.0, 0.0, 0.0, 0.0, 0.0, 0.0, 0.0, 0.0, 0.0, 0.0, 0.0, 0.0, 0.0, 0.0, 0.0, 0.0, 0.0, 0.0, 0.0, 0.0, 0.0, 0.0, 0.0, 0.0, 0.0, 0.0, 0.0, 0.0, 0.0, 0.0, 0.0, 0.0, 0.0, 0.0, 0.0, 0.0, 0.0, 0.0, 0.0, 0.0, 0.0, 0.0, 0.0, 0.0, 0.0, 0.0, 0.0, 0.0, 0.0, 0.0, 0.0, 0.0, 0.0, 0.0, 0.0, 0.0, 0.0, 0.0, 0.0, 0.0, 0.0, 0.0, 0.0, 0.0, 0.0, 0.0, 0.0, 0.0, 0.0, 0.0, 0.0, 0.0, 0.0, 0.0, 0.0, 0.0, 0.0, 0.0, 0.0, 0.0, 0.0, 0.0, 0.0, 0.0, 0.0, 0.0, 0.0, 0.0, 0.0, 0.0, 0.0, 0.0, 0.0, 0.0, 0.0, 0.0, 0.0, 0.0, 0.0, 0.0, 0.0, 0.0, 0.0, 0.0, 0.0, 0.0, 0.0, 0.0, 0.0, 0.0, 0.0, 0.0, 0.0, 0.0, 0.0, 0.0, 0.0, 0.0, 0.0, 0.0, 0.0, 0.0, 0.0, 0.0, 0.0, 0.0, 0.0, 0.0, 0.0, 0.0, 0.0, 0.0, 0.0, 0.0, 0.0, 0.0, 0.0, 0.0, 0.0, 0.0, 0.0, 0.0, 0.0, 0.0, 0.0, 0.0, 0.0, 0.0, 0.0, 0.0, 0.0, 0.0, 0.0, 0.0, 0.0, 0.0, 0.0, 0.0, 0.0, 0.0, 0.0, 0.0, 0.0, 0.0, 0.0, 0.0, 0.0, 0.0, 0.0, 0.0, 0.0, 0.0, 0.0, 0.0, 0.0, 0.0, 0.0, 0.0, 0.0, 0.0, 0.0, 0.0, 0.0, 0.0, 0.0, 0.0, 0.0, 0.0, 0.0, 0.0, 0.0, 0.0, 0.0, 0.0, 0.0, 0.0, 0.0, 0.0, 0.0, 0.0, 0.0, 0.0, 0.0, 0.0, 0.0, 0.0, 0.0, 0.0, 0.0, 0.0, 0.0, 0.0, 0.0, 0.0, 0.0, 0.0, 0.0, 0.0, 0.0, 0.0, 0.0, 0.0, 0.0, 0.0, 0.0, 0.0, 0.0, 0.0, 0.0, 0.0, 0.0, 0.0, 0.0, 0.0, 0.0, 0.0, 0.0, 0.0, 0.0, 0.0, 0.0, 0.0, 0.0, 0.0, 0.0, 0.0, 0.0, 0.0, 0.0, 0.0, 0.0, 0.0, 0.0, 0.0, 0.0, 0.0, 0.0, 0.0, 0.0, 0.0, 0.0, 0.0, 0.0, 0.0, 0.0, 0.0, 0.0, 0.0, 0.0, 0.0, 0.0, 0.0, 0.0, 0.0, 0.0, 0.0, 0.0, 0.0, 0.0, 0.0, 0.0, 0.0, 0.0, 0.0, 0.0, 0.0, 0.0, 0.0, 0.0, 0.0, 0.0, 0.0, 0.0, 0.0, 0.0, 0.0, 0.0, 0.0, 0.0, 0.0, 0.0, 0.0, 0.0, 0.0, 0.0, 0.0, 0.0, 0.0, 0.0, 0.0, 0.0, 0.0, 0.0, 0.0, 0.0, 0.0, 0.0, 0.0, 0.0, 0.0, 0.0, 0.0, 0.0, 0.0, 0.0, 0.0, 0.0, 0.0, 0.0, 0.0, 0.0, 0.0, 0.0, 0.0, 0.0, 0.0, 0.0, 0.0, 0.0, 0.0, 0.0, 0.0, 0.0, 0.0, 0.0, 0.0, 0.0, 0.0, 0.0, 0.0, 0.0, 0.0, 0.0, 0.0, 0.0, 0.0, 0.0, 0.0, 0.0, 0.0, 0.0, 0.0, 0.0, 0.0, 0.0, 0.0, 0.0, 0.0, 0.0, 0.0, 0.0, 0.0, 0.0, 0.0, 0.0, 0.0, 0.0, 0.0, 0.0, 0.0, 0.0, 0.0, 0.0, 0.0, 0.0, 0.0, 0.0, 0.0, 0.0, 0.0, 0.0, 0.0, 0.0, 0.0, 0.0, 0.0, 0.0, 0.0, 0.0, 0.0, 0.0, 0.0, 0.0, 0.0, 0.0, 0.0, 0.0, 0.0, 0.0, 0.0, 0.0, 0.0, 0.0, 0.0, 0.0, 0.0, 0.0, 0.0, 0.0, 0.0, 0.0, 0.0, 0.0, 0.0, 0.0, 0.0, 0.0, 0.0, 0.0, 0.0, 0.0, 0.0, 0.0, 0.0, 0.0, 0.0, 0.0, 0.0, 0.0, 0.0, 0.0, 0.0, 0.0, 0.0, 0.0, 0.0, 0.0, 0.0, 0.0, 0.0, 0.0, 0.0, 0.0, 0.0, 0.0, 0.0, 0.0, 0.0, 0.0, 0.0, 0.0, 0.0, 0.0, 0.0, 0.0, 0.0, 0.0, 0.0, 0.0, 0.0, 0.0, 0.0, 0.0, 0.0, 0.0, 0.0, 0.0, 0.0, 0.0, 0.0, 0.0, 0.0, 0.0, 0.0, 0.0, 0.0, 0.0, 0.0, 0.0, 0.0, 0.0, 0.0, 0.0, 0.0, 0.0, 0.0, 0.0, 0.0, 0.0, 0.0, 0.0, 0.0, 0.0, 0.0, 0.0, 0.0, 0.0, 0.0, 0.0, 0.0, 0.0, 0.0, 0.0, 0.0, 0.0, 0.0, 0.0, 0.0, 0.0, 0.0, 0.0, 0.0, 0.0, 0.0, 0.0, 0.0, 0.0, 0.0, 0.0, 0.0, 0.0, 0.0, 0.0, 0.0, 0.0, 0.0, 0.0, 0.0, 0.0, 0.0, 0.0, 0.0, 0.0, 0.0, 0.0, 0.0, 0.0, 0.0, 0.0, 0.0, 0.0, 0.0, 0.0, 0.0, 0.0, 0.0, 0.0, 0.0, 0.0, 0.0, 0.0, 0.0, 0.0, 0.0, 0.0, 0.0, 0.0, 0.0, 0.0, 0.0, 0.0, 0.0, 0.0, 0.0, 0.0, 0.0, 0.0, 0.0, 0.0, 0.0, 0.0, 0.0, 0.0, 0.0, 0.0, 0.0, 0.0, 0.0, 0.0, 0.0, 0.0, 0.0, 0.0, 0.0, 0.0, 0.0, 0.0, 0.0, 0.0, 0.0, 0.0, 0.0, 0.0, 0.0, 0.0, 0.0, 0.0, 0.0, 0.0, 0.0, 0.0, 0.0, 0.0, 0.0, 0.0, 0.0, 0.0, 0.0, 0.0, 0.0, 0.0, 0.0, 0.0, 0.0, 0.0, 0.0, 0.0])
me_cube_002.use_remesh_fix_poles = True
me_cube_002.use_remesh_preserve_attributes = False
me_cube_002.use_mirror_vertex_groups = False
me_cube_002.update()

# ---- objects
ob_cube_002 = bpy.data.objects.new('Cube.002', me_cube)
ob_cube_003 = bpy.data.objects.new('Cube.003', me_cube_004)
ob_cube_009 = bpy.data.objects.new('Cube.009', me_cube_009)
ob_light = bpy.data.objects.new('Light', light_light)
ob_camera = bpy.data.objects.new('Camera', cam_camera)
ob_cube = bpy.data.objects.new('Cube', me_cube_001)
ob_empty = bpy.data.objects.new('Empty', None)
ob_cube_001 = bpy.data.objects.new('Cube.001', me_cube_002)
ob_empty_001 = bpy.data.objects.new('Empty.001', None)

# ---- transforms, parenting, visibility, modifiers, constraints
ob_cube_002.location = (0.0, 0.0, 0.0)
ob_cube_002.rotation_euler = (0.0, -0.0, 1.571)
ob_cube_002.lineart.crease_threshold = 0.0
_m = ob_cube_002.modifiers.new('Mirror', 'MIRROR')
ob_cube_003.location = (0.0, 0.0, 0.0)
ob_cube_003.rotation_euler = (0.0, -0.0, 1.571)
ob_cube_003.lineart.crease_threshold = 0.0
_m = ob_cube_003.modifiers.new('Mirror', 'MIRROR')
ob_cube_009.location = (0.0, 0.0, 0.0)
ob_cube_009.rotation_euler = (0.0, -0.0, -1.571)
ob_cube_009.scale = (0.4932, 0.4932, 0.4932)
ob_cube_009.lock_rotations_4d = False
ob_cube_009.empty_display_type = 'ARROWS'
ob_cube_009.lineart.crease_threshold = 0.0
_m = ob_cube_009.modifiers.new('Skin.001', 'SKIN')
_m = ob_cube_009.modifiers.new('Mirror', 'MIRROR')
ob_light.location = (4.076, 1.005, 5.904)
ob_light.rotation_euler = (0.6503, 0.05522, 1.866)
ob_light.lock_rotations_4d = False
ob_light.empty_display_type = 'ARROWS'
ob_light.color = (0.0, 0.0, 0.0, 0.0)
ob_light.lineart.crease_threshold = 0.0
ob_camera.location = (7.359, -6.926, 4.958)
ob_camera.rotation_euler = (1.109, 0.0, 0.8149)
ob_camera.lock_rotations_4d = False
ob_camera.empty_display_type = 'ARROWS'
ob_camera.color = (0.0, 0.0, 0.0, 0.0)
ob_camera.display_type = 'WIRE'
ob_camera.lineart.crease_threshold = 0.0
ob_cube.location = (0.0, 0.0, 0.0)
ob_cube.lineart.crease_threshold = 0.0
_m = ob_cube.modifiers.new('Mirror', 'MIRROR')
_m.use_axis = (False, True, False)
_m.use_clip = True
_m = ob_cube.modifiers.new('Bevel', 'BEVEL')
_m.segments = 2
_m.limit_method = 'NONE'
_m = ob_cube.modifiers.new('Subdivision', 'SUBSURF')
_m.uv_smooth = 'PRESERVE_CORNERS'
ob_empty.location = (0.0, 5.479, 0.0)
ob_empty.rotation_euler = (1.571, -0.0, 0.0)
ob_empty.empty_display_type = 'IMAGE'
ob_empty.empty_display_size = 5.0
ob_empty.lineart.crease_threshold = 0.0
ob_cube_001.location = (0.0, 0.0, 0.0)
ob_cube_001.lineart.crease_threshold = 0.0
_m = ob_cube_001.modifiers.new('Mirror', 'MIRROR')
_m.use_axis = (False, True, False)
_m = ob_cube_001.modifiers.new('Bevel', 'BEVEL')
_m.limit_method = 'NONE'
_m = ob_cube_001.modifiers.new('Subdivision', 'SUBSURF')
_m.uv_smooth = 'PRESERVE_CORNERS'
ob_empty_001.location = (0.0, 2.105, 9.2e-08)
ob_empty_001.rotation_euler = (1.571, -0.0, 0.0)
ob_empty_001.empty_display_type = 'IMAGE'
ob_empty_001.empty_display_size = 5.0
ob_empty_001.lineart.crease_threshold = 0.0

# ---- collection membership
scene.collection.objects.link(ob_cube_002)
scene.collection.objects.link(ob_cube_003)
scene.collection.objects.link(ob_cube_009)
col_collection.objects.link(ob_light)
col_collection.objects.link(ob_camera)
col_rav4.objects.link(ob_cube)
col_rav4.objects.link(ob_empty)
col_benz.objects.link(ob_cube_001)
col_benz.objects.link(ob_empty_001)

# ---- scene / render settings (as saved in the file)
scene.camera = ob_camera
scene.frame_start = 1; scene.frame_end = 250; scene.frame_set(1)
scene.render.engine = 'BLENDER_EEVEE_NEXT'
scene.cycles.use_denoising = False
scene.cycles.samples = 128
scene.cycles.sampling_pattern = 'TABULATED_SOBOL'
scene.cycles.use_adaptive_sampling = False
scene.cycles.use_light_tree = False
scene.view_settings.view_transform = 'Filmic'
bpy.context.view_layer.update()

